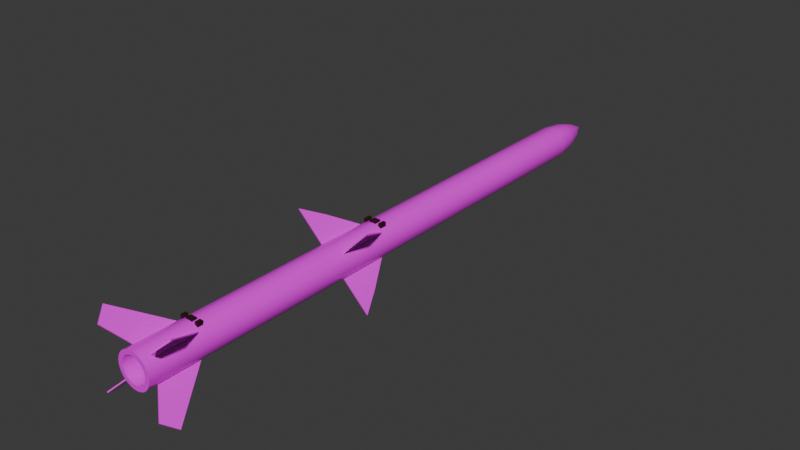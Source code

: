 # Source: PL12.blend  (saved by Blender 4.2.66; exported with 4.5.12 LTS)
import bpy
from mathutils import Matrix  # noqa: F401  (used for matrix-valued properties, if any)

bpy.ops.wm.read_factory_settings(use_empty=True)
scene = bpy.context.scene
scene.name = 'Scene'

# ---- collections
col_collection = bpy.data.collections.new('Collection'); scene.collection.children.link(col_collection)

# ---- images (referenced by path relative to the original .blend; pixels are not part of the script)
import os
ASSET_DIR = os.environ.get("B2B_ASSET_DIR", "")  # directory of the original .blend (textures are referenced by path, not embedded)
HERE = os.path.dirname(os.path.abspath(__file__))  # packed textures are extracted next to this script under _unpacked/

def load_image(name, relpath, width, height, colorspace="sRGB"):
    """Load a texture the original file referenced (path relative to the .blend, or extracted next to this script)."""
    p = next((c for c in (os.path.join(HERE, relpath), os.path.join(ASSET_DIR, relpath)) if relpath and os.path.exists(c)), "")
    if p:
        img = bpy.data.images.load(p, check_existing=True)
        img.name = name
    else:  # same state as the original file: an image datablock whose file is absent (Cycles renders it pink)
        img = bpy.data.images.new(name, width, height)
        img.source = "FILE"
        img.filepath = "//" + (relpath or name)
    img.colorspace_settings.name = colorspace
    return img
img_pl12_1_png_001 = load_image('PL12-1.png.001', 'PL12-1.png', 1024, 1024, 'sRGB')
img_pl12d_png = load_image('PL12d.png', 'PL12d.png', 1024, 1024, 'sRGB')

# ---- materials (node trees are filled in below, after node groups)
mat_body = bpy.data.materials.new('Body')
mat_body.alpha_threshold = 0.0
mat_body.use_transparent_shadow = False
mat_body.line_color = (0.0, 0.0, 0.0, 1.0)
mat_exhaust = bpy.data.materials.new('Exhaust')
mat_exhaust.use_transparent_shadow = False

# ---- node groups
ng_auto_smooth = bpy.data.node_groups.new('Auto Smooth', 'GeometryNodeTree')
_s = ng_auto_smooth.interface.new_socket(name='Geometry', in_out='OUTPUT', socket_type='NodeSocketGeometry')
_s = ng_auto_smooth.interface.new_socket(name='Geometry', in_out='INPUT', socket_type='NodeSocketGeometry')
_s = ng_auto_smooth.interface.new_socket(name='Angle', in_out='INPUT', socket_type='NodeSocketFloat')
_s.subtype = 'ANGLE'
_s.min_value = 0.0
_s.max_value = 3.142
ng_auto_smooth.is_modifier = True
_N = ng_auto_smooth.nodes; _L = ng_auto_smooth.links
n0 = _N.new('NodeGroupOutput'); n0.name = 'Group Output'; n0.location = (480, -100)
n1 = _N.new('NodeGroupInput'); n1.name = 'Group Input'; n1.location = (-420, -300)
n2 = _N.new('NodeGroupInput'); n2.name = 'Group Input.001'; n2.location = (-60, -100)
n3 = _N.new('GeometryNodeSetShadeSmooth'); n3.name = 'Set Shade Smooth'; n3.location = (120, -100)
n3.domain = 'EDGE'
n4 = _N.new('GeometryNodeSetShadeSmooth'); n4.name = 'Set Shade Smooth.001'; n4.location = (300, -100)
n5 = _N.new('GeometryNodeInputMeshEdgeAngle'); n5.name = 'Edge Angle'; n5.location = (-420, -220)
n6 = _N.new('GeometryNodeInputEdgeSmooth'); n6.name = 'Is Edge Smooth'; n6.location = (-60, -160)
n7 = _N.new('GeometryNodeInputShadeSmooth'); n7.name = 'Is Face Smooth'; n7.location = (-240, -340)
n8 = _N.new('FunctionNodeBooleanMath'); n8.name = 'Boolean Math'; n8.location = (-60, -220)
n9 = _N.new('FunctionNodeCompare'); n9.name = 'Compare'; n9.location = (-240, -180)
n9.operation = 'LESS_EQUAL'
_L.new(n5.outputs[0], n9.inputs[0])
_L.new(n4.outputs[0], n0.inputs[0])
_L.new(n1.outputs[1], n9.inputs[1])
_L.new(n9.outputs[0], n8.inputs[0])
_L.new(n7.outputs[0], n8.inputs[1])
_L.new(n2.outputs[0], n3.inputs[0])
_L.new(n6.outputs[0], n3.inputs[1])
_L.new(n3.outputs[0], n4.inputs[0])
_L.new(n8.outputs[0], n3.inputs[2])
n0.is_active_output = True

# ---- material node trees
mat_body.use_nodes = True; mat_body.node_tree.nodes.clear()
_N = mat_body.node_tree.nodes; _L = mat_body.node_tree.links
n0 = _N.new('ShaderNodeOutputMaterial'); n0.name = 'Material Output'; n0.location = (608, 185)
n1 = _N.new('ShaderNodeBsdfPrincipled'); n1.name = 'Principled BSDF'; n1.location = (10, 300)
n1.distribution = 'GGX'
n1.subsurface_method = 'BURLEY'
n1.inputs[2].default_value = 0.02703
n1.inputs[3].default_value = 1.45
n1.inputs[19].default_value = 0.25
n1.inputs[27].default_value = (0.0, 0.0, 0.0, 1.0)
n1.inputs[28].default_value = 1.0
n2 = _N.new('ShaderNodeTexImage'); n2.name = 'Image Texture'; n2.location = (-686, 211)
n2.image = img_pl12_1_png_001
n3 = _N.new('ShaderNodeDisplacement'); n3.name = 'Displacement'; n3.location = (276, -71)
n3.inputs[2].default_value = 1.0
n4 = _N.new('ShaderNodeTexImage'); n4.name = 'Image Texture.001'; n4.location = (-65, -102)
n4.image = img_pl12d_png
n5 = _N.new('ShaderNodeMix'); n5.name = 'Mix'; n5.location = (-259, 201)
n5.data_type = 'RGBA'
n5.blend_type = 'OVERLAY'
n5.inputs[7].default_value = (0.0, 0.0, 0.0, 1.0)
n6 = _N.new('ShaderNodeTexNoise'); n6.name = 'Noise Texture'; n6.location = (-539, -82)
n6.inputs[2].default_value = 157.8
_L.new(n1.outputs[0], n0.inputs[0])
_L.new(n4.outputs[0], n3.inputs[0])
_L.new(n3.outputs[0], n0.inputs[2])
_L.new(n2.outputs[0], n5.inputs[6])
_L.new(n5.outputs[2], n1.inputs[0])
_L.new(n6.outputs[0], n5.inputs[0])
n0.is_active_output = True
mat_exhaust.use_nodes = True; mat_exhaust.node_tree.nodes.clear()
_N = mat_exhaust.node_tree.nodes; _L = mat_exhaust.node_tree.links
n0 = _N.new('ShaderNodeBsdfPrincipled'); n0.name = 'Principled BSDF'; n0.location = (10, 300)
n0.distribution = 'GGX'
n0.subsurface_method = 'BURLEY'
n0.inputs[0].default_value = (0.02451, 0.0, 0.0004074, 1.0)
n0.inputs[2].default_value = 0.9128
n0.inputs[3].default_value = 1.45
n0.inputs[27].default_value = (0.0, 0.0, 0.0, 1.0)
n0.inputs[28].default_value = 1.0
n1 = _N.new('ShaderNodeOutputMaterial'); n1.name = 'Material Output'; n1.location = (300, 300)
_L.new(n0.outputs[0], n1.inputs[0])
n1.is_active_output = True

# ---- world
world_world = bpy.data.worlds.new('World'); scene.world = world_world
world_world.use_nodes = True; world_world.node_tree.nodes.clear()
_N = world_world.node_tree.nodes; _L = world_world.node_tree.links
n0 = _N.new('ShaderNodeOutputWorld'); n0.name = 'World Output'; n0.location = (300, 300)
n1 = _N.new('ShaderNodeBackground'); n1.name = 'Background'; n1.location = (10, 300)
n1.inputs[0].default_value = (0.05088, 0.05088, 0.05088, 1.0)
_L.new(n1.outputs[0], n0.inputs[0])
n0.is_active_output = True
world_world.color = (0.05088, 0.05088, 0.05088)
world_world.sun_shadow_jitter_overblur = 0.0

# ---- meshes
me_cylinder_003 = bpy.data.meshes.new('Cylinder.003')
me_cylinder_003.from_pydata([(-0.0028, 1.925, 0.0005571), (-0.002638, 1.925, 0.001093), (-0.002374, 1.925, 0.001586), (-0.002019, 1.925, 0.002019), (-0.001586, 1.925, 0.002374), (-0.001093, 1.925, 0.002638), (-0.000557, 1.925, 0.002801), (-0.1083, 1.553, 0.02155), (-0.102, 1.553, 0.04227), (-0.09184, 1.553, 0.06136), (-0.0781, 1.553, 0.0781), (-0.06136, 1.553, 0.09184), (-0.04227, 1.553, 0.102), (-0.02155, 1.553, 0.1083), (-0.0928, 1.686, 0.01846), (-0.08741, 1.686, 0.03621), (-0.07867, 1.686, 0.05256), (-0.0669, 1.686, 0.0669), (-0.05256, 1.686, 0.07867), (-0.03621, 1.686, 0.08741), (-0.01846, 1.686, 0.0928), (-0.06056, 1.805, 0.01205), (-0.05705, 1.805, 0.02363), (-0.05134, 1.805, 0.03431), (-0.04366, 1.805, 0.04366), (-0.03431, 1.805, 0.05134), (-0.02363, 1.805, 0.05705), (-0.01205, 1.805, 0.06056), (-0.1083, -1.582, 0.02155), (-0.102, -1.582, 0.04227), (-0.09184, -1.582, 0.06136), (-0.0781, -1.582, 0.0781), (-0.06136, -1.582, 0.09184), (-0.04227, -1.582, 0.102), (-0.02155, -1.582, 0.1083), (-0.1083, -0.2559, 0.02155), (-0.102, -0.2559, 0.04227), (-0.09184, -0.2559, 0.06136), (-0.0781, -0.2559, 0.0781), (-0.06136, -0.2559, 0.09184), (-0.04227, -0.2559, 0.102), (-0.02155, -0.2559, 0.1083), (-0.1083, -0.5933, 0.02155), (-0.102, -0.5933, 0.04227), (-0.09184, -0.5933, 0.06136), (-0.0781, -0.5933, 0.0781), (-0.06136, -0.5933, 0.09184), (-0.04227, -0.5933, 0.102), (-0.02155, -0.5933, 0.1083), (-0.01608, -1.923, 0.08083), (-0.03154, -1.923, 0.07614), (-0.04579, -1.923, 0.06852), (-0.05828, -1.923, 0.05828), (-0.06852, -1.923, 0.04579), (-0.07614, -1.923, 0.03154), (-0.08083, -1.923, 0.01608), (-0.1083, 0.2628, 0.02155), (-0.102, 0.2628, 0.04227), (-0.09184, 0.2628, 0.06136), (-0.0781, 0.2628, 0.0781), (-0.06136, 0.2628, 0.09184), (-0.04227, 0.2628, 0.102), (-0.02155, 0.2628, 0.1083), (-0.1083, 0.9598, 0.02155), (-0.102, 0.9598, 0.04227), (-0.09184, 0.9598, 0.06136), (-0.0781, 0.9598, 0.0781), (-0.06136, 0.9598, 0.09184), (-0.04227, 0.9598, 0.102), (-0.02155, 0.9598, 0.1083), (-0.02155, -1.864, 0.1083), (-0.04227, -1.864, 0.102), (-0.09184, -1.864, 0.06136), (-0.1083, -1.864, 0.02155), (-0.06136, -1.864, 0.09184), (-0.0781, -1.864, 0.0781), (-0.102, -1.864, 0.04227), (-0.07487, -1.855, 0.0796), (-0.07487, -1.592, 0.0796), (-0.0796, -1.592, 0.07487), (-0.07747, -1.592, 0.07747), (-0.0796, -0.5819, 0.07487), (-0.0796, -0.2673, 0.07487), (-0.07487, -0.5819, 0.0796), (-0.07487, -0.2673, 0.0796), (-0.07747, -0.2673, 0.07747), (-0.07747, -0.5819, 0.07747), (-0.0796, -1.855, 0.07487), (-0.07747, -1.855, 0.07747), (-0.187, -1.955, 0.1924), (-0.2406, -1.878, 0.2462), (-0.2453, -1.878, 0.2415), (-0.2432, -1.878, 0.2441), (-0.2453, -0.5819, 0.2406), (-0.1776, -0.4432, 0.1726), (-0.2406, -0.5819, 0.2453), (-0.1729, -0.4432, 0.1774), (-0.1755, -0.4432, 0.1752), (-0.2432, -0.5819, 0.2432), (-0.1918, -1.955, 0.1876), (-0.1896, -1.955, 0.1902), (-0.002855, 1.925, 2.156e-10), (-0.0028, 1.925, -0.0005571), (-0.002638, 1.925, -0.001093), (-0.002374, 1.925, -0.001586), (-0.002019, 1.925, -0.002019), (-0.001586, 1.925, -0.002374), (-0.001093, 1.925, -0.002638), (-0.000557, 1.925, -0.002801), (-0.1105, 1.553, 8.339e-09), (-0.1083, 1.553, -0.02155), (-0.102, 1.553, -0.04227), (-0.09184, 1.553, -0.06136), (-0.0781, 1.553, -0.0781), (-0.06136, 1.553, -0.09184), (-0.04227, 1.553, -0.102), (-0.02155, 1.553, -0.1083), (-0.0928, 1.686, -0.01846), (-0.08741, 1.686, -0.03621), (-0.07867, 1.686, -0.05256), (-0.0669, 1.686, -0.0669), (-0.05256, 1.686, -0.07867), (-0.03621, 1.686, -0.08741), (-0.01846, 1.686, -0.0928), (-0.09461, 1.686, 7.143e-09), (-0.06056, 1.805, -0.01205), (-0.05705, 1.805, -0.02363), (-0.05134, 1.805, -0.03431), (-0.04366, 1.805, -0.04366), (-0.03431, 1.805, -0.05134), (-0.02363, 1.805, -0.05705), (-0.01205, 1.805, -0.06056), (-0.06175, 1.805, 4.662e-09), (-0.1105, -1.582, 8.339e-09), (-0.1083, -1.582, -0.02155), (-0.102, -1.582, -0.04227), (-0.09184, -1.582, -0.06136), (-0.0781, -1.582, -0.0781), (-0.06136, -1.582, -0.09184), (-0.04227, -1.582, -0.102), (-0.02155, -1.582, -0.1083), (-0.1083, -0.2559, -0.02155), (-0.102, -0.2559, -0.04227), (-0.09184, -0.2559, -0.06136), (-0.0781, -0.2559, -0.0781), (-0.06136, -0.2559, -0.09184), (-0.04227, -0.2559, -0.102), (-0.02155, -0.2559, -0.1083), (-0.1105, -0.2559, 8.339e-09), (-0.1105, -0.5933, 8.339e-09), (-0.1083, -0.5933, -0.02155), (-0.102, -0.5933, -0.04227), (-0.09184, -0.5933, -0.06136), (-0.0781, -0.5933, -0.0781), (-0.06136, -0.5933, -0.09184), (-0.04227, -0.5933, -0.102), (-0.02155, -0.5933, -0.1083), (-0.01608, -1.923, -0.08083), (-0.03154, -1.923, -0.07614), (-0.04579, -1.923, -0.06852), (-0.05828, -1.923, -0.05828), (-0.06852, -1.923, -0.04579), (-0.07614, -1.923, -0.03154), (-0.08083, -1.923, -0.01608), (-0.08241, -1.923, 6.222e-09), (-0.1083, 0.2628, -0.02155), (-0.102, 0.2628, -0.04227), (-0.09184, 0.2628, -0.06136), (-0.0781, 0.2628, -0.0781), (-0.06136, 0.2628, -0.09184), (-0.04227, 0.2628, -0.102), (-0.02155, 0.2628, -0.1083), (-0.1105, 0.2628, 8.339e-09), (-0.1083, 0.9598, -0.02155), (-0.102, 0.9598, -0.04227), (-0.09184, 0.9598, -0.06136), (-0.0781, 0.9598, -0.0781), (-0.06136, 0.9598, -0.09184), (-0.04227, 0.9598, -0.102), (-0.02155, 0.9598, -0.1083), (-0.1105, 0.9598, 8.339e-09), (-0.1105, -1.864, 8.339e-09), (-0.02155, -1.864, -0.1083), (-0.04227, -1.864, -0.102), (-0.09184, -1.864, -0.06136), (-0.1083, -1.864, -0.02155), (-0.06136, -1.864, -0.09184), (-0.0781, -1.864, -0.0781), (-0.102, -1.864, -0.04227), (-0.07487, -1.855, -0.0796), (-0.07487, -1.592, -0.0796), (-0.0796, -1.592, -0.07487), (-0.07747, -1.592, -0.07747), (-0.0796, -0.5819, -0.07487), (-0.0796, -0.2673, -0.07487), (-0.07487, -0.5819, -0.0796), (-0.07487, -0.2673, -0.0796), (-0.07747, -0.2673, -0.07747), (-0.07747, -0.5819, -0.07747), (-0.0796, -1.855, -0.07487), (-0.07747, -1.855, -0.07747), (-0.187, -1.955, -0.1924), (-0.2406, -1.878, -0.2462), (-0.2453, -1.878, -0.2415), (-0.2432, -1.878, -0.2441), (-0.2453, -0.5819, -0.2406), (-0.1776, -0.4432, -0.1726), (-0.2406, -0.5819, -0.2453), (-0.1729, -0.4432, -0.1774), (-0.1755, -0.4432, -0.1752), (-0.2432, -0.5819, -0.2432), (-0.1918, -1.955, -0.1876), (-0.1896, -1.955, -0.1902), (0.002801, 1.925, 0.0005571), (0.002638, 1.925, 0.001093), (0.002374, 1.925, 0.001586), (0.002019, 1.925, 0.002019), (0.001587, 1.925, 0.002374), (0.001093, 1.925, 0.002638), (0.0005572, 1.925, 0.002801), (1.176e-07, 1.925, 0.002855), (0.1083, 1.553, 0.02155), (0.102, 1.553, 0.04227), (0.09184, 1.553, 0.06136), (0.0781, 1.553, 0.0781), (0.06136, 1.553, 0.09184), (0.04227, 1.553, 0.102), (0.02155, 1.553, 0.1083), (1.256e-07, 1.553, 0.1105), (0.0928, 1.686, 0.01846), (0.08741, 1.686, 0.03621), (0.07867, 1.686, 0.05256), (0.0669, 1.686, 0.0669), (0.05256, 1.686, 0.07867), (0.03621, 1.686, 0.08741), (0.01846, 1.686, 0.0928), (1.344e-07, 1.686, 0.09461), (0.06056, 1.805, 0.01205), (0.05705, 1.805, 0.02363), (0.05134, 1.805, 0.03431), (0.04366, 1.805, 0.04366), (0.03431, 1.805, 0.05134), (0.02363, 1.805, 0.05705), (0.01205, 1.805, 0.06056), (1.41e-07, 1.805, 0.06175), (0.1083, -1.582, 0.02155), (0.102, -1.582, 0.04227), (0.09184, -1.582, 0.06136), (0.0781, -1.582, 0.0781), (0.06136, -1.582, 0.09184), (0.04227, -1.582, 0.102), (0.02155, -1.582, 0.1083), (-1.111e-07, -1.582, 0.1105), (0.1083, -0.2559, 0.02155), (0.102, -0.2559, 0.04227), (0.09184, -0.2559, 0.06136), (0.0781, -0.2559, 0.0781), (0.06136, -0.2559, 0.09184), (0.04227, -0.2559, 0.102), (0.02155, -0.2559, 0.1083), (-1.098e-08, -0.2559, 0.1105), (0.1083, -0.5933, 0.02155), (0.102, -0.5933, 0.04227), (0.09184, -0.5933, 0.06136), (0.0781, -0.5933, 0.0781), (0.06136, -0.5933, 0.09184), (0.04227, -0.5933, 0.102), (0.02155, -0.5933, 0.1083), (-3.645e-08, -0.5933, 0.1105), (-1.39e-07, -1.923, 0.08241), (0.01608, -1.923, 0.08083), (0.03154, -1.923, 0.07614), (0.04579, -1.923, 0.06852), (0.05828, -1.923, 0.05828), (0.06852, -1.923, 0.04579), (0.07614, -1.923, 0.03154), (0.08083, -1.923, 0.01608), (0.1083, 0.2628, 0.02155), (0.102, 0.2628, 0.04227), (0.09184, 0.2628, 0.06136), (0.0781, 0.2628, 0.0781), (0.06136, 0.2628, 0.09184), (0.04227, 0.2628, 0.102), (0.02155, 0.2628, 0.1083), (2.818e-08, 0.2628, 0.1105), (0.1083, 0.9598, 0.02155), (0.102, 0.9598, 0.04227), (0.09184, 0.9598, 0.06136), (0.0781, 0.9598, 0.0781), (0.06136, 0.9598, 0.09184), (0.04227, 0.9598, 0.102), (0.02155, 0.9598, 0.1083), (8.08e-08, 0.9598, 0.1105), (0.02155, -1.864, 0.1083), (0.04227, -1.864, 0.102), (0.09184, -1.864, 0.06136), (0.1083, -1.864, 0.02155), (0.06136, -1.864, 0.09184), (0.0781, -1.864, 0.0781), (-1.324e-07, -1.864, 0.1105), (0.102, -1.864, 0.04227), (0.07487, -1.855, 0.0796), (0.07487, -1.592, 0.0796), (0.0796, -1.592, 0.07487), (0.07747, -1.592, 0.07747), (0.0796, -0.5819, 0.07487), (0.0796, -0.2673, 0.07487), (0.07487, -0.5819, 0.0796), (0.07487, -0.2673, 0.0796), (0.07747, -0.2673, 0.07747), (0.07747, -0.5819, 0.07747), (0.0796, -1.855, 0.07487), (0.07747, -1.855, 0.07747), (0.187, -1.955, 0.1924), (0.2406, -1.878, 0.2462), (0.2453, -1.878, 0.2415), (0.2432, -1.878, 0.2441), (0.2453, -0.5819, 0.2406), (0.1776, -0.4432, 0.1726), (0.2406, -0.5819, 0.2453), (0.1729, -0.4432, 0.1774), (0.1755, -0.4432, 0.1752), (0.2432, -0.5819, 0.2432), (0.1918, -1.955, 0.1876), (0.1896, -1.955, 0.1902), (0.002856, 1.925, -2.156e-10), (0.002801, 1.925, -0.0005571), (0.002638, 1.925, -0.001093), (0.002374, 1.925, -0.001586), (0.002019, 1.925, -0.002019), (0.001587, 1.925, -0.002374), (0.001093, 1.925, -0.002638), (0.0005572, 1.925, -0.002801), (1.171e-07, 1.925, -0.002855), (0.1105, 1.553, -8.339e-09), (0.1083, 1.553, -0.02155), (0.102, 1.553, -0.04227), (0.09184, 1.553, -0.06136), (0.0781, 1.553, -0.0781), (0.06136, 1.553, -0.09184), (0.04227, 1.553, -0.102), (0.02155, 1.553, -0.1083), (1.089e-07, 1.553, -0.1105), (0.0928, 1.686, -0.01846), (0.08741, 1.686, -0.03621), (0.07867, 1.686, -0.05256), (0.0669, 1.686, -0.0669), (0.05256, 1.686, -0.07867), (0.03621, 1.686, -0.08741), (0.01846, 1.686, -0.0928), (1.201e-07, 1.686, -0.09461), (0.09461, 1.686, -7.143e-09), (0.06056, 1.805, -0.01205), (0.05705, 1.805, -0.02363), (0.05134, 1.805, -0.03431), (0.04366, 1.805, -0.04366), (0.03431, 1.805, -0.05134), (0.02363, 1.805, -0.05705), (0.01205, 1.805, -0.06056), (1.316e-07, 1.805, -0.06175), (0.06175, 1.805, -4.662e-09), (0.1105, -1.582, -8.339e-09), (0.1083, -1.582, -0.02155), (0.102, -1.582, -0.04227), (0.09184, -1.582, -0.06136), (0.0781, -1.582, -0.0781), (0.06136, -1.582, -0.09184), (0.04227, -1.582, -0.102), (0.02155, -1.582, -0.1083), (-1.278e-07, -1.582, -0.1105), (0.1083, -0.2559, -0.02155), (0.102, -0.2559, -0.04227), (0.09184, -0.2559, -0.06136), (0.0781, -0.2559, -0.0781), (0.06136, -0.2559, -0.09184), (0.04227, -0.2559, -0.102), (0.02155, -0.2559, -0.1083), (-2.766e-08, -0.2559, -0.1105), (0.1105, -0.2559, -8.339e-09), (0.1105, -0.5933, -8.339e-09), (0.1083, -0.5933, -0.02155), (0.102, -0.5933, -0.04227), (0.09184, -0.5933, -0.06136), (0.0781, -0.5933, -0.0781), (0.06136, -0.5933, -0.09184), (0.04227, -0.5933, -0.102), (0.02155, -0.5933, -0.1083), (-5.313e-08, -0.5933, -0.1105), (-1.514e-07, -1.923, -0.08241), (0.01608, -1.923, -0.08083), (0.03154, -1.923, -0.07614), (0.04579, -1.923, -0.06852), (0.05828, -1.923, -0.05828), (0.06852, -1.923, -0.04579), (0.07614, -1.923, -0.03154), (0.08083, -1.923, -0.01608), (0.08241, -1.923, -6.222e-09), (0.1083, 0.2628, -0.02155), (0.102, 0.2628, -0.04227), (0.09184, 0.2628, -0.06136), (0.0781, 0.2628, -0.0781), (0.06136, 0.2628, -0.09184), (0.04227, 0.2628, -0.102), (0.02155, 0.2628, -0.1083), (1.15e-08, 0.2628, -0.1105), (0.1105, 0.2628, -8.339e-09), (0.1083, 0.9598, -0.02155), (0.102, 0.9598, -0.04227), (0.09184, 0.9598, -0.06136), (0.0781, 0.9598, -0.0781), (0.06136, 0.9598, -0.09184), (0.04227, 0.9598, -0.102), (0.02155, 0.9598, -0.1083), (6.412e-08, 0.9598, -0.1105), (0.1105, 0.9598, -8.339e-09), (0.1105, -1.864, -8.339e-09), (0.02155, -1.864, -0.1083), (0.04227, -1.864, -0.102), (0.09184, -1.864, -0.06136), (0.1083, -1.864, -0.02155), (0.06136, -1.864, -0.09184), (0.0781, -1.864, -0.0781), (-1.491e-07, -1.864, -0.1105), (0.102, -1.864, -0.04227), (0.07487, -1.855, -0.0796), (0.07487, -1.592, -0.0796), (0.0796, -1.592, -0.07487), (0.07747, -1.592, -0.07747), (0.0796, -0.5819, -0.07487), (0.0796, -0.2673, -0.07487), (0.07487, -0.5819, -0.0796), (0.07487, -0.2673, -0.0796), (0.07747, -0.2673, -0.07747), (0.07747, -0.5819, -0.07747), (0.0796, -1.855, -0.07487), (0.07747, -1.855, -0.07747), (0.187, -1.955, -0.1924), (0.2406, -1.878, -0.2462), (0.2453, -1.878, -0.2415), (0.2432, -1.878, -0.2441), (0.2453, -0.5819, -0.2406), (0.1776, -0.4432, -0.1726), (0.2406, -0.5819, -0.2453), (0.1729, -0.4432, -0.1774), (0.1755, -0.4432, -0.1752), (0.2432, -0.5819, -0.2432), (0.1918, -1.955, -0.1876), (0.1896, -1.955, -0.1902), (-0.0781, -1.923, 0.0781), (-0.06136, -1.923, 0.09184), (-0.1105, -1.923, 8.339e-09), (-0.1083, -1.923, 0.02155), (-0.102, -1.923, 0.04227), (-0.09184, -1.923, 0.06136), (-0.04227, -1.923, 0.102), (-0.02155, -1.923, 0.1083), (-1.368e-07, -1.923, 0.1105), (-0.0781, -1.923, -0.0781), (-0.06136, -1.923, -0.09184), (-0.1083, -1.923, -0.02155), (-0.102, -1.923, -0.04227), (-0.09184, -1.923, -0.06136), (-0.04227, -1.923, -0.102), (-0.02155, -1.923, -0.1083), (-1.535e-07, -1.923, -0.1105), (0.0781, -1.923, 0.0781), (0.06136, -1.923, 0.09184), (0.1105, -1.923, -8.339e-09), (0.1083, -1.923, 0.02155), (0.102, -1.923, 0.04227), (0.09184, -1.923, 0.06136), (0.04227, -1.923, 0.102), (0.02155, -1.923, 0.1083), (0.0781, -1.923, -0.0781), (0.06136, -1.923, -0.09184), (0.1083, -1.923, -0.02155), (0.102, -1.923, -0.04227), (0.09184, -1.923, -0.06136), (0.04227, -1.923, -0.102), (0.02155, -1.923, -0.1083), (-0.05828, -1.783, 0.05828), (-0.04579, -1.783, 0.06852), (-0.08241, -1.783, 2.027e-09), (-0.08083, -1.783, 0.01608), (-0.07614, -1.783, 0.03154), (-0.06852, -1.783, 0.04579), (-0.03154, -1.783, 0.07614), (-0.01608, -1.783, 0.08083), (-1.284e-07, -1.783, 0.08241), (-0.05828, -1.783, -0.05828), (-0.04579, -1.783, -0.06852), (-0.08083, -1.783, -0.01608), (-0.07614, -1.783, -0.03154), (-0.06852, -1.783, -0.04579), (-0.03154, -1.783, -0.07614), (-0.01608, -1.783, -0.08083), (-1.409e-07, -1.783, -0.08241), (0.05828, -1.783, 0.05828), (0.04579, -1.783, 0.06852), (0.08241, -1.783, -1.042e-08), (0.08083, -1.783, 0.01608), (0.07614, -1.783, 0.03154), (0.06852, -1.783, 0.04579), (0.03154, -1.783, 0.07614), (0.01608, -1.783, 0.08083), (0.05828, -1.783, -0.05828), (0.04579, -1.783, -0.06852), (0.08083, -1.783, -0.01608), (0.07614, -1.783, -0.03154), (0.06852, -1.783, -0.04579), (0.03154, -1.783, -0.07614), (0.01608, -1.783, -0.08083), (-0.1105, -0.212, 8.339e-09), (-0.1083, -0.212, 0.02155), (-0.102, -0.212, 0.04227), (-0.09184, -0.212, 0.06136), (-0.0781, -0.212, 0.0781), (-0.06136, -0.212, 0.09184), (-0.04227, -0.212, 0.102), (-0.02155, -0.212, 0.1083), (-7.663e-09, -0.212, 0.1105), (-0.1083, -0.212, -0.02155), (-0.102, -0.212, -0.04227), (-0.09184, -0.212, -0.06136), (-0.0781, -0.212, -0.0781), (-0.06136, -0.212, -0.09184), (-0.04227, -0.212, -0.102), (-0.02155, -0.212, -0.1083), (-2.434e-08, -0.212, -0.1105), (0.1105, -0.212, -8.339e-09), (0.1083, -0.212, 0.02155), (0.102, -0.212, 0.04227), (0.09184, -0.212, 0.06136), (0.0781, -0.212, 0.0781), (0.06136, -0.212, 0.09184), (0.04227, -0.212, 0.102), (0.02155, -0.212, 0.1083), (0.1083, -0.212, -0.02155), (0.102, -0.212, -0.04227), (0.09184, -0.212, -0.06136), (0.0781, -0.212, -0.0781), (0.06136, -0.212, -0.09184), (0.04227, -0.212, -0.102), (0.02155, -0.212, -0.1083), (-0.1105, -1.549, 8.339e-09), (-0.1083, -1.549, 0.02155), (-0.102, -1.549, 0.04227), (-0.09184, -1.549, 0.06136), (-0.0781, -1.549, 0.0781), (-0.06136, -1.549, 0.09184), (-0.04227, -1.549, 0.102), (-0.02155, -1.549, 0.1083), (-1.086e-07, -1.549, 0.1105), (-0.1083, -1.549, -0.02155), (-0.102, -1.549, -0.04227), (-0.09184, -1.549, -0.06136), (-0.0781, -1.549, -0.0781), (-0.06136, -1.549, -0.09184), (-0.04227, -1.549, -0.102), (-0.02155, -1.549, -0.1083), (-1.253e-07, -1.549, -0.1105), (0.1105, -1.549, -8.339e-09), (0.1083, -1.549, 0.02155), (0.102, -1.549, 0.04227), (0.09184, -1.549, 0.06136), (0.0781, -1.549, 0.0781), (0.06136, -1.549, 0.09184), (0.04227, -1.549, 0.102), (0.02155, -1.549, 0.1083), (0.1083, -1.549, -0.02155), (0.102, -1.549, -0.04227), (0.09184, -1.549, -0.06136), (0.0781, -1.549, -0.0781), (0.06136, -1.549, -0.09184), (0.04227, -1.549, -0.102), (0.02155, -1.549, -0.1083), (-0.02155, -1.582, 0.1182), (-1.111e-07, -1.582, 0.1182), (-0.06136, -1.582, 0.1182), (-0.04227, -1.582, 0.1182), (-0.06136, -0.2559, 0.1182), (-0.04227, -0.2559, 0.1182), (-0.02155, -0.2559, 0.1182), (-1.098e-08, -0.2559, 0.1182), (0.02155, -1.582, 0.1182), (0.06136, -1.582, 0.1182), (0.04227, -1.582, 0.1182), (0.06136, -0.2559, 0.1182), (0.04227, -0.2559, 0.1182), (0.02155, -0.2559, 0.1182), (-0.06136, -0.212, 0.1182), (-0.04227, -0.212, 0.1182), (-0.02155, -0.212, 0.1182), (-7.663e-09, -0.212, 0.1182), (0.06136, -0.212, 0.1182), (0.04227, -0.212, 0.1182), (0.02155, -0.212, 0.1182), (-0.06136, -1.549, 0.1182), (-0.04227, -1.549, 0.1182), (-0.02155, -1.549, 0.1182), (-1.086e-07, -1.549, 0.1182), (0.06136, -1.549, 0.1182), (0.04227, -1.549, 0.1182), (0.02155, -1.549, 0.1182)], [], [(73, 181, 450, 451), (75, 72, 453, 448), (74, 75, 448, 449), (20, 13, 228, 236), (19, 12, 13, 20), (18, 11, 12, 19), (71, 74, 449, 454), (16, 9, 10, 17), (15, 8, 9, 16), (14, 7, 8, 15), (124, 109, 7, 14), (132, 124, 14, 21), (21, 14, 15, 22), (22, 15, 16, 23), (23, 16, 17, 24), (17, 10, 11, 18), (25, 18, 19, 26), (26, 19, 20, 27), (27, 20, 236, 244), (6, 27, 244, 220), (5, 26, 27, 6), (4, 25, 26, 5), (24, 17, 18, 25), (2, 23, 24, 3), (1, 22, 23, 2), (0, 21, 22, 1), (101, 132, 21, 0), (258, 257, 587, 588), (550, 33, 34, 551), (568, 552, 600, 603), (3, 24, 25, 4), (547, 30, 31, 548), (546, 29, 30, 547), (545, 28, 29, 546), (544, 133, 28, 545), (512, 148, 35, 513), (513, 35, 36, 514), (514, 36, 37, 515), (515, 37, 38, 516), (59, 60, 67, 66), (34, 252, 577, 576), (518, 40, 41, 519), (520, 519, 592, 593), (148, 149, 42, 35), (35, 42, 43, 36), (36, 43, 44, 37), (39, 46, 47, 40), (40, 47, 48, 41), (41, 48, 268, 260), (76, 73, 451, 452), (70, 71, 454, 455), (72, 76, 452, 453), (10, 66, 67, 11), (72, 75, 88, 87), (299, 70, 455, 456), (516, 38, 39, 517), (69, 62, 284, 292), (68, 61, 62, 69), (67, 60, 61, 68), (65, 58, 59, 66), (64, 57, 58, 65), (63, 56, 57, 64), (180, 172, 56, 63), (109, 180, 63, 7), (7, 63, 64, 8), (8, 64, 65, 9), (9, 65, 66, 10), (548, 31, 32, 549), (11, 67, 68, 12), (12, 68, 69, 13), (13, 69, 292, 228), (45, 46, 83, 86), (252, 34, 70, 299), (30, 29, 76, 72), (34, 33, 71, 70), (29, 28, 73, 76), (33, 32, 74, 71), (37, 44, 81, 82), (75, 74, 77, 88), (28, 133, 181, 73), (81, 86, 98, 93), (84, 85, 97, 96), (80, 79, 91, 92), (85, 82, 94, 97), (31, 30, 79, 80), (46, 39, 84, 83), (44, 45, 86, 81), (74, 32, 78, 77), (32, 31, 80, 78), (38, 37, 82, 85), (30, 72, 87, 79), (39, 38, 85, 84), (93, 98, 97, 94), (98, 95, 96, 97), (90, 92, 100, 89), (92, 91, 99, 100), (88, 77, 89, 100), (82, 81, 93, 94), (86, 83, 95, 98), (87, 88, 100, 99), (83, 84, 96, 95), (79, 87, 99, 91), (77, 78, 90, 89), (78, 80, 92, 90), (185, 459, 450, 181), (187, 457, 461, 184), (186, 458, 457, 187), (123, 350, 342, 116), (122, 123, 116, 115), (121, 122, 115, 114), (183, 462, 458, 186), (119, 120, 113, 112), (118, 119, 112, 111), (117, 118, 111, 110), (124, 117, 110, 109), (132, 125, 117, 124), (125, 126, 118, 117), (126, 127, 119, 118), (127, 128, 120, 119), (120, 121, 114, 113), (129, 130, 122, 121), (130, 131, 123, 122), (131, 359, 350, 123), (108, 333, 359, 131), (107, 108, 131, 130), (106, 107, 130, 129), (128, 129, 121, 120), (104, 105, 128, 127), (103, 104, 127, 126), (102, 103, 126, 125), (101, 102, 125, 132), (559, 560, 369, 140), (558, 559, 140, 139), (557, 558, 139, 138), (105, 106, 129, 128), (555, 556, 137, 136), (554, 555, 136, 135), (553, 554, 135, 134), (544, 553, 134, 133), (512, 521, 141, 148), (521, 522, 142, 141), (522, 523, 143, 142), (523, 524, 144, 143), (168, 176, 177, 169), (525, 526, 146, 145), (526, 527, 147, 146), (527, 528, 377, 147), (148, 141, 150, 149), (141, 142, 151, 150), (142, 143, 152, 151), (145, 146, 155, 154), (146, 147, 156, 155), (147, 377, 387, 156), (188, 460, 459, 185), (182, 463, 462, 183), (184, 461, 460, 188), (113, 114, 177, 176), (184, 199, 200, 187), (422, 464, 463, 182), (524, 525, 145, 144), (179, 413, 404, 171), (178, 179, 171, 170), (177, 178, 170, 169), (175, 176, 168, 167), (174, 175, 167, 166), (173, 174, 166, 165), (180, 173, 165, 172), (109, 110, 173, 180), (110, 111, 174, 173), (111, 112, 175, 174), (112, 113, 176, 175), (556, 557, 138, 137), (114, 115, 178, 177), (115, 116, 179, 178), (116, 342, 413, 179), (153, 198, 195, 154), (369, 422, 182, 140), (136, 184, 188, 135), (140, 182, 183, 139), (135, 188, 185, 134), (139, 183, 186, 138), (143, 194, 193, 152), (187, 200, 189, 186), (134, 185, 181, 133), (193, 205, 210, 198), (196, 208, 209, 197), (192, 204, 203, 191), (197, 209, 206, 194), (137, 192, 191, 136), (154, 195, 196, 145), (152, 193, 198, 153), (186, 189, 190, 138), (138, 190, 192, 137), (144, 197, 194, 143), (136, 191, 199, 184), (145, 196, 197, 144), (205, 206, 209, 210), (210, 209, 208, 207), (202, 201, 212, 204), (204, 212, 211, 203), (200, 212, 201, 189), (194, 206, 205, 193), (198, 210, 207, 195), (199, 211, 212, 200), (195, 207, 208, 196), (191, 203, 211, 199), (189, 201, 202, 190), (190, 202, 204, 192), (296, 468, 467, 415), (298, 465, 470, 295), (297, 466, 465, 298), (235, 236, 228, 227), (234, 235, 227, 226), (233, 234, 226, 225), (294, 471, 466, 297), (231, 232, 224, 223), (230, 231, 223, 222), (229, 230, 222, 221), (351, 229, 221, 334), (360, 237, 229, 351), (237, 238, 230, 229), (238, 239, 231, 230), (239, 240, 232, 231), (232, 233, 225, 224), (241, 242, 234, 233), (242, 243, 235, 234), (243, 244, 236, 235), (219, 220, 244, 243), (218, 219, 243, 242), (217, 218, 242, 241), (240, 241, 233, 232), (215, 216, 240, 239), (214, 215, 239, 238), (213, 214, 238, 237), (325, 213, 237, 360), (33, 550, 598, 579), (567, 568, 251, 250), (534, 535, 595, 594), (216, 217, 241, 240), (564, 565, 248, 247), (563, 564, 247, 246), (562, 563, 246, 245), (561, 562, 245, 361), (529, 530, 253, 378), (530, 531, 254, 253), (531, 532, 255, 254), (532, 533, 256, 255), (280, 288, 289, 281), (549, 32, 578, 597), (535, 536, 259, 258), (566, 567, 602, 601), (378, 253, 261, 379), (253, 254, 262, 261), (254, 255, 263, 262), (257, 258, 266, 265), (258, 259, 267, 266), (259, 260, 268, 267), (300, 469, 468, 296), (293, 472, 471, 294), (295, 470, 469, 300), (224, 225, 289, 288), (295, 311, 312, 298), (299, 456, 472, 293), (533, 534, 257, 256), (291, 292, 284, 283), (290, 291, 283, 282), (289, 290, 282, 281), (287, 288, 280, 279), (286, 287, 279, 278), (285, 286, 278, 277), (414, 285, 277, 405), (334, 221, 285, 414), (221, 222, 286, 285), (222, 223, 287, 286), (223, 224, 288, 287), (565, 566, 249, 248), (225, 226, 290, 289), (226, 227, 291, 290), (227, 228, 292, 291), (264, 310, 307, 265), (252, 299, 293, 251), (247, 295, 300, 246), (251, 293, 294, 250), (246, 300, 296, 245), (250, 294, 297, 249), (255, 306, 305, 263), (298, 312, 301, 297), (245, 296, 415, 361), (305, 317, 322, 310), (308, 320, 321, 309), (304, 316, 315, 303), (309, 321, 318, 306), (248, 304, 303, 247), (265, 307, 308, 257), (263, 305, 310, 264), (297, 301, 302, 249), (249, 302, 304, 248), (256, 309, 306, 255), (247, 303, 311, 295), (257, 308, 309, 256), (317, 318, 321, 322), (322, 321, 320, 319), (314, 313, 324, 316), (316, 324, 323, 315), (312, 324, 313, 301), (306, 318, 317, 305), (310, 322, 319, 307), (311, 323, 324, 312), (307, 319, 320, 308), (303, 315, 323, 311), (301, 313, 314, 302), (302, 314, 316, 304), (419, 415, 467, 475), (421, 418, 477, 473), (420, 421, 473, 474), (349, 341, 342, 350), (348, 340, 341, 349), (347, 339, 340, 348), (417, 420, 474, 478), (345, 337, 338, 346), (344, 336, 337, 345), (343, 335, 336, 344), (351, 334, 335, 343), (360, 351, 343, 352), (352, 343, 344, 353), (353, 344, 345, 354), (354, 345, 346, 355), (346, 338, 339, 347), (356, 347, 348, 357), (357, 348, 349, 358), (358, 349, 350, 359), (332, 358, 359, 333), (331, 357, 358, 332), (330, 356, 357, 331), (355, 346, 347, 356), (328, 354, 355, 329), (327, 353, 354, 328), (326, 352, 353, 327), (325, 360, 352, 326), (575, 368, 369, 560), (574, 367, 368, 575), (573, 366, 367, 574), (329, 355, 356, 330), (571, 364, 365, 572), (570, 363, 364, 571), (569, 362, 363, 570), (561, 361, 362, 569), (529, 378, 370, 537), (537, 370, 371, 538), (538, 371, 372, 539), (539, 372, 373, 540), (400, 401, 410, 409), (541, 374, 375, 542), (542, 375, 376, 543), (543, 376, 377, 528), (378, 379, 380, 370), (370, 380, 381, 371), (371, 381, 382, 372), (374, 384, 385, 375), (375, 385, 386, 376), (376, 386, 387, 377), (423, 419, 475, 476), (416, 417, 478, 479), (418, 423, 476, 477), (338, 409, 410, 339), (418, 421, 435, 434), (422, 416, 479, 464), (540, 373, 374, 541), (412, 403, 404, 413), (411, 402, 403, 412), (410, 401, 402, 411), (408, 399, 400, 409), (407, 398, 399, 408), (406, 397, 398, 407), (414, 405, 397, 406), (334, 414, 406, 335), (335, 406, 407, 336), (336, 407, 408, 337), (337, 408, 409, 338), (572, 365, 366, 573), (339, 410, 411, 340), (340, 411, 412, 341), (341, 412, 413, 342), (383, 384, 430, 433), (369, 368, 416, 422), (364, 363, 423, 418), (368, 367, 417, 416), (363, 362, 419, 423), (367, 366, 420, 417), (372, 382, 428, 429), (421, 420, 424, 435), (362, 361, 415, 419), (428, 433, 445, 440), (431, 432, 444, 443), (427, 426, 438, 439), (432, 429, 441, 444), (365, 364, 426, 427), (384, 374, 431, 430), (382, 383, 433, 428), (420, 366, 425, 424), (366, 365, 427, 425), (373, 372, 429, 432), (364, 418, 434, 426), (374, 373, 432, 431), (440, 445, 444, 441), (445, 442, 443, 444), (437, 439, 447, 436), (439, 438, 446, 447), (435, 424, 436, 447), (429, 428, 440, 441), (433, 430, 442, 445), (434, 435, 447, 446), (430, 431, 443, 442), (426, 434, 446, 438), (424, 425, 437, 436), (425, 427, 439, 437), (55, 164, 482, 483), (52, 51, 449, 448), (164, 55, 451, 450), (55, 54, 452, 451), (54, 53, 453, 452), (51, 50, 454, 449), (50, 49, 455, 454), (49, 269, 456, 455), (53, 52, 448, 453), (159, 160, 457, 458), (163, 164, 450, 459), (162, 163, 459, 460), (161, 162, 460, 461), (158, 159, 458, 462), (157, 158, 462, 463), (388, 157, 463, 464), (160, 161, 461, 457), (272, 273, 465, 466), (276, 396, 467, 468), (275, 276, 468, 469), (274, 275, 469, 470), (271, 272, 466, 471), (270, 271, 471, 472), (269, 270, 472, 456), (273, 274, 470, 465), (392, 391, 474, 473), (396, 395, 475, 467), (395, 394, 476, 475), (394, 393, 477, 476), (391, 390, 478, 474), (390, 389, 479, 478), (389, 388, 464, 479), (393, 392, 473, 477), (480, 485, 484, 483, 482, 491, 492, 493, 489, 490, 494, 495, 496, 511, 510, 506, 505, 509, 508, 507, 499, 500, 501, 502, 497, 498, 503, 504, 488, 487, 486, 481), (390, 391, 506, 510), (161, 160, 489, 493), (54, 55, 483, 484), (389, 390, 510, 511), (273, 272, 498, 497), (53, 54, 484, 485), (388, 389, 511, 496), (396, 276, 500, 499), (50, 51, 481, 486), (392, 393, 509, 505), (276, 275, 501, 500), (49, 50, 486, 487), (275, 274, 502, 501), (269, 49, 487, 488), (272, 271, 503, 498), (52, 53, 485, 480), (271, 270, 504, 503), (160, 159, 490, 489), (270, 269, 488, 504), (164, 163, 491, 482), (274, 273, 497, 502), (163, 162, 492, 491), (391, 392, 505, 506), (162, 161, 493, 492), (395, 396, 499, 507), (159, 158, 494, 490), (394, 395, 507, 508), (158, 157, 495, 494), (51, 52, 480, 481), (393, 394, 508, 509), (157, 388, 496, 495), (101, 0, 1, 2, 3, 4, 5, 6, 220, 219, 218, 217, 216, 215, 214, 213, 325, 326, 327, 328, 329, 330, 331, 332, 333, 108, 107, 106, 105, 104, 103, 102), (400, 540, 541, 401), (403, 543, 528, 404), (402, 542, 543, 403), (401, 541, 542, 402), (399, 539, 540, 400), (398, 538, 539, 399), (397, 537, 538, 398), (405, 529, 537, 397), (280, 281, 534, 533), (283, 284, 520, 536), (282, 283, 536, 535), (281, 282, 535, 534), (279, 280, 533, 532), (278, 279, 532, 531), (277, 278, 531, 530), (405, 277, 530, 529), (168, 169, 525, 524), (171, 404, 528, 527), (170, 171, 527, 526), (169, 170, 526, 525), (167, 168, 524, 523), (166, 167, 523, 522), (165, 166, 522, 521), (172, 165, 521, 512), (59, 516, 517, 60), (62, 519, 520, 284), (61, 518, 519, 62), (60, 517, 518, 61), (58, 515, 516, 59), (57, 514, 515, 58), (56, 513, 514, 57), (172, 512, 513, 56), (383, 572, 573, 384), (379, 561, 569, 380), (380, 569, 570, 381), (381, 570, 571, 382), (382, 571, 572, 383), (384, 573, 574, 385), (385, 574, 575, 386), (386, 575, 560, 387), (264, 265, 566, 565), (379, 261, 562, 561), (261, 262, 563, 562), (262, 263, 564, 563), (263, 264, 565, 564), (265, 266, 567, 566), (266, 267, 568, 567), (267, 268, 552, 568), (153, 154, 557, 556), (149, 150, 553, 544), (150, 151, 554, 553), (151, 152, 555, 554), (152, 153, 556, 555), (154, 155, 558, 557), (155, 156, 559, 558), (156, 387, 560, 559), (45, 548, 549, 46), (149, 544, 545, 42), (42, 545, 546, 43), (43, 546, 547, 44), (44, 547, 548, 45), (46, 549, 550, 47), (47, 550, 551, 48), (48, 551, 552, 268), (599, 576, 577, 600), (597, 578, 579, 598), (590, 580, 581, 591), (592, 582, 583, 593), (603, 600, 577, 584), (601, 602, 586, 585), (594, 595, 588, 587), (596, 593, 583, 589), (551, 34, 576, 599), (550, 549, 597, 598), (517, 39, 580, 590), (518, 517, 590, 591), (32, 33, 579, 578), (249, 566, 601, 585), (40, 518, 591, 581), (260, 259, 589, 583), (552, 551, 599, 600), (567, 250, 586, 602), (519, 41, 582, 592), (251, 568, 603, 584), (257, 534, 594, 587), (39, 40, 581, 580), (535, 258, 588, 595), (259, 536, 596, 589), (41, 260, 583, 582), (252, 251, 584, 577), (536, 520, 593, 596), (250, 249, 585, 586)])
me_cylinder_003.polygons.foreach_set('use_smooth', [True] * 574)
me_cylinder_003.polygons.foreach_set('material_index', [0, 0, 0, 0, 0, 0, 0, 0, 0, 0, 0, 0, 0, 0, 0, 0, 0, 0, 0, 0, 0, 0, 0, 0, 0, 0, 0, 1, 0, 1, 0, 0, 0, 0, 0, 0, 0, 0, 0, 0, 1, 0, 1, 0, 0, 0, 0, 0, 0, 0, 0, 0, 0, 0, 0, 0, 0, 0, 0, 0, 0, 0, 0, 0, 0, 0, 0, 0, 0, 0, 0, 0, 0, 0, 0, 0, 0, 0, 0, 0, 0, 0, 0, 0, 0, 0, 0, 0, 0, 0, 0, 0, 0, 0, 0, 0, 0, 0, 0, 0, 0, 0, 0, 0, 0, 0, 0, 0, 0, 0, 0, 0, 0, 0, 0, 0, 0, 0, 0, 0, 0, 0, 0, 0, 0, 0, 0, 0, 0, 0, 0, 0, 0, 0, 0, 0, 0, 0, 0, 0, 0, 0, 0, 0, 0, 0, 0, 0, 0, 0, 0, 0, 0, 0, 0, 0, 0, 0, 0, 0, 0, 0, 0, 0, 0, 0, 0, 0, 0, 0, 0, 0, 0, 0, 0, 0, 0, 0, 0, 0, 0, 0, 0, 0, 0, 0, 0, 0, 0, 0, 0, 0, 0, 0, 0, 0, 0, 0, 0, 0, 0, 0, 0, 0, 0, 0, 0, 0, 0, 0, 0, 0, 0, 0, 0, 0, 0, 0, 0, 0, 0, 0, 0, 0, 0, 0, 0, 0, 0, 0, 0, 0, 0, 0, 0, 1, 0, 1, 0, 0, 0, 0, 0, 0, 0, 0, 0, 0, 1, 0, 1, 0, 0, 0, 0, 0, 0, 0, 0, 0, 0, 0, 0, 0, 0, 0, 0, 0, 0, 0, 0, 0, 0, 0, 0, 0, 0, 0, 0, 0, 0, 0, 0, 0, 0, 0, 0, 0, 0, 0, 0, 0, 0, 0, 0, 0, 0, 0, 0, 0, 0, 0, 0, 0, 0, 0, 0, 0, 0, 0, 0, 0, 0, 0, 0, 0, 0, 0, 0, 0, 0, 0, 0, 0, 0, 0, 0, 0, 0, 0, 0, 0, 0, 0, 0, 0, 0, 0, 0, 0, 0, 0, 0, 0, 0, 0, 0, 0, 0, 0, 0, 0, 0, 0, 0, 0, 0, 0, 0, 0, 0, 0, 0, 0, 0, 0, 0, 0, 0, 0, 0, 0, 0, 0, 0, 0, 0, 0, 0, 0, 0, 0, 0, 0, 0, 0, 0, 0, 0, 0, 0, 0, 0, 0, 0, 0, 0, 0, 0, 0, 0, 0, 0, 0, 0, 0, 0, 0, 0, 0, 0, 0, 0, 0, 0, 0, 0, 0, 0, 0, 0, 0, 0, 0, 0, 0, 0, 0, 0, 0, 0, 0, 0, 0, 0, 0, 0, 0, 0, 0, 0, 0, 0, 0, 0, 0, 0, 0, 0, 1, 0, 0, 0, 0, 0, 0, 0, 0, 0, 0, 0, 0, 0, 0, 0, 0, 0, 0, 0, 0, 0, 0, 0, 0, 0, 0, 0, 0, 0, 0, 0, 0, 0, 0, 0, 0, 0, 0, 0, 0, 0, 0, 0, 0, 0, 0, 0, 0, 0, 0, 0, 0, 0, 0, 0, 0, 0, 0, 0, 0, 0, 0, 0, 0, 0, 0, 0, 0, 0, 0, 0, 0, 0, 0, 0, 0, 0, 0, 0, 0, 0, 0, 0, 0, 0, 0, 0, 0, 0, 0, 0, 0, 0, 0, 0, 0, 1, 1, 1, 1, 1, 1, 1, 1, 1, 1, 1, 1, 1, 1, 1, 1, 1, 1, 1, 1, 1, 1, 1, 1, 1, 1, 1, 1])
_uv = me_cylinder_003.uv_layers.new(name='UVMap')
_uv.uv.foreach_set('vector', [0.867, 0.5904, 0.867, 0.5862, 0.8785, 0.5862, 0.8785, 0.5904, 0.867, 0.6016, 0.867, 0.5983, 0.8785, 0.5983, 0.8785, 0.6016, 0.867, 0.6043, 0.867, 0.6016, 0.8785, 0.6016, 0.8785, 0.6043, 0.1658, 0.6045, 0.1919, 0.6076, 0.1919, 0.608, 0.1658, 0.6048, 0.1658, 0.6034, 0.1919, 0.6063, 0.1919, 0.6076, 0.1658, 0.6045, 0.1658, 0.6017, 0.1919, 0.6043, 0.1919, 0.6063, 0.1658, 0.6034, 0.867, 0.6063, 0.867, 0.6043, 0.8785, 0.6043, 0.8785, 0.6063, 0.1658, 0.5965, 0.1919, 0.5983, 0.1919, 0.6016, 0.1658, 0.5994, 0.1658, 0.5933, 0.1919, 0.5945, 0.1919, 0.5983, 0.1658, 0.5965, 0.1658, 0.5898, 0.1919, 0.5904, 0.1919, 0.5945, 0.1658, 0.5933, 0.1658, 0.5862, 0.1919, 0.5862, 0.1919, 0.5904, 0.1658, 0.5898, 0.1421, 0.5862, 0.1658, 0.5862, 0.1658, 0.5898, 0.1421, 0.5885, 0.1421, 0.5885, 0.1658, 0.5898, 0.1658, 0.5933, 0.1421, 0.5908, 0.1421, 0.5908, 0.1658, 0.5933, 0.1658, 0.5965, 0.1421, 0.5929, 0.1421, 0.5929, 0.1658, 0.5965, 0.1658, 0.5994, 0.1421, 0.5948, 0.1658, 0.5994, 0.1919, 0.6016, 0.1919, 0.6043, 0.1658, 0.6017, 0.1421, 0.5963, 0.1658, 0.6017, 0.1658, 0.6034, 0.1421, 0.5974, 0.1421, 0.5974, 0.1658, 0.6034, 0.1658, 0.6045, 0.1421, 0.5981, 0.1421, 0.5981, 0.1658, 0.6045, 0.1658, 0.6048, 0.1421, 0.5984, 0.1185, 0.588, 0.1421, 0.5981, 0.1421, 0.5984, 0.1185, 0.588, 0.1185, 0.5879, 0.1421, 0.5974, 0.1421, 0.5981, 0.1185, 0.588, 0.1185, 0.5877, 0.1421, 0.5963, 0.1421, 0.5974, 0.1185, 0.5879, 0.1421, 0.5948, 0.1658, 0.5994, 0.1658, 0.6017, 0.1421, 0.5963, 0.1185, 0.5872, 0.1421, 0.5929, 0.1421, 0.5948, 0.1185, 0.5875, 0.1185, 0.5869, 0.1421, 0.5908, 0.1421, 0.5929, 0.1185, 0.5872, 0.1185, 0.5865, 0.1421, 0.5885, 0.1421, 0.5908, 0.1185, 0.5869, 0.1185, 0.5862, 0.1421, 0.5862, 0.1421, 0.5885, 0.1185, 0.5865, 0.4468, 0.5136, 0.4468, 0.5116, 0.4468, 0.5168, 0.4468, 0.5168, 0.8046, 0.6063, 0.8113, 0.6063, 0.8113, 0.6076, 0.8046, 0.6076, 0.1915, 0.5148, 0.1915, 0.5153, 0.1915, 0.5168, 0.1915, 0.5168, 0.1185, 0.5875, 0.1421, 0.5948, 0.1421, 0.5963, 0.1185, 0.5877, 0.8046, 0.5983, 0.8113, 0.5983, 0.8113, 0.6016, 0.8046, 0.6016, 0.8046, 0.5945, 0.8113, 0.5945, 0.8113, 0.5983, 0.8046, 0.5983, 0.8046, 0.5904, 0.8113, 0.5904, 0.8113, 0.5945, 0.8046, 0.5945, 0.8046, 0.5862, 0.8113, 0.5862, 0.8113, 0.5904, 0.8046, 0.5904, 0.5406, 0.5862, 0.5492, 0.5862, 0.5492, 0.5904, 0.5406, 0.5904, 0.5406, 0.5904, 0.5492, 0.5904, 0.5492, 0.5945, 0.5406, 0.5945, 0.5406, 0.5945, 0.5492, 0.5945, 0.5492, 0.5983, 0.5406, 0.5983, 0.5406, 0.5983, 0.5492, 0.5983, 0.5492, 0.6016, 0.5406, 0.6016, 0.4468, 0.6016, 0.4468, 0.6043, 0.3091, 0.6043, 0.3091, 0.6016, 0.8113, 0.6076, 0.8113, 0.608, 0.8113, 0.6095, 0.8113, 0.6095, 0.5406, 0.6063, 0.5492, 0.6063, 0.5492, 0.6076, 0.5406, 0.6076, 0.5406, 0.608, 0.5406, 0.6076, 0.5406, 0.6095, 0.5406, 0.6095, 0.5492, 0.5862, 0.6159, 0.5862, 0.6159, 0.5904, 0.5492, 0.5904, 0.5492, 0.5904, 0.6159, 0.5904, 0.6159, 0.5945, 0.5492, 0.5945, 0.5492, 0.5945, 0.6159, 0.5945, 0.6159, 0.5983, 0.5492, 0.5983, 0.5492, 0.6043, 0.6159, 0.6043, 0.6159, 0.6063, 0.5492, 0.6063, 0.5492, 0.6063, 0.6159, 0.6063, 0.6159, 0.6076, 0.5492, 0.6076, 0.5492, 0.6076, 0.6159, 0.6076, 0.6159, 0.608, 0.5492, 0.608, 0.867, 0.5945, 0.867, 0.5904, 0.8785, 0.5904, 0.8785, 0.5945, 0.867, 0.6076, 0.867, 0.6063, 0.8785, 0.6063, 0.8785, 0.6076, 0.867, 0.5983, 0.867, 0.5945, 0.8785, 0.5945, 0.8785, 0.5983, 0.1919, 0.6016, 0.3091, 0.6016, 0.3091, 0.6043, 0.1919, 0.6043, 0.867, 0.5983, 0.867, 0.6016, 0.8651, 0.6015, 0.8651, 0.6009, 0.867, 0.608, 0.867, 0.6076, 0.8785, 0.6076, 0.8785, 0.608, 0.5406, 0.6016, 0.5492, 0.6016, 0.5492, 0.6043, 0.5406, 0.6043, 0.3091, 0.6076, 0.4468, 0.6076, 0.4468, 0.608, 0.3091, 0.608, 0.3091, 0.6063, 0.4468, 0.6063, 0.4468, 0.6076, 0.3091, 0.6076, 0.3091, 0.6043, 0.4468, 0.6043, 0.4468, 0.6063, 0.3091, 0.6063, 0.3091, 0.5983, 0.4468, 0.5983, 0.4468, 0.6016, 0.3091, 0.6016, 0.3091, 0.5945, 0.4468, 0.5945, 0.4468, 0.5983, 0.3091, 0.5983, 0.3091, 0.5904, 0.4468, 0.5904, 0.4468, 0.5945, 0.3091, 0.5945, 0.3091, 0.5862, 0.4468, 0.5862, 0.4468, 0.5904, 0.3091, 0.5904, 0.1919, 0.5862, 0.3091, 0.5862, 0.3091, 0.5904, 0.1919, 0.5904, 0.1919, 0.5904, 0.3091, 0.5904, 0.3091, 0.5945, 0.1919, 0.5945, 0.1919, 0.5945, 0.3091, 0.5945, 0.3091, 0.5983, 0.1919, 0.5983, 0.1919, 0.5983, 0.3091, 0.5983, 0.3091, 0.6016, 0.1919, 0.6016, 0.8046, 0.6016, 0.8113, 0.6016, 0.8113, 0.6043, 0.8046, 0.6043, 0.1919, 0.6043, 0.3091, 0.6043, 0.3091, 0.6063, 0.1919, 0.6063, 0.1919, 0.6063, 0.3091, 0.6063, 0.3091, 0.6076, 0.1919, 0.6076, 0.1919, 0.6076, 0.3091, 0.6076, 0.3091, 0.608, 0.1919, 0.608, 0.6159, 0.6016, 0.6159, 0.6043, 0.6136, 0.6019, 0.6136, 0.6015, 0.8113, 0.608, 0.8113, 0.6076, 0.867, 0.6076, 0.867, 0.608, 0.8113, 0.5983, 0.8113, 0.5945, 0.867, 0.5945, 0.867, 0.5983, 0.8113, 0.6076, 0.8113, 0.6063, 0.867, 0.6063, 0.867, 0.6076, 0.8113, 0.5945, 0.8113, 0.5904, 0.867, 0.5904, 0.867, 0.5945, 0.8113, 0.6063, 0.8113, 0.6043, 0.867, 0.6043, 0.867, 0.6063, 0.5492, 0.5983, 0.6159, 0.5983, 0.6136, 0.6009, 0.5515, 0.6009, 0.867, 0.6016, 0.867, 0.6043, 0.8651, 0.6019, 0.8651, 0.6015, 0.8113, 0.5904, 0.8113, 0.5862, 0.867, 0.5862, 0.867, 0.5904, 0.6136, 0.6009, 0.6136, 0.6015, 0.6136, 0.6342, 0.6136, 0.6337, 0.5515, 0.6019, 0.5515, 0.6015, 0.5862, 0.6208, 0.5862, 0.6212, 0.8131, 0.6015, 0.8131, 0.6009, 0.8696, 0.6338, 0.8696, 0.6344, 0.5515, 0.6015, 0.5515, 0.6009, 0.5862, 0.6203, 0.5862, 0.6208, 0.8113, 0.6016, 0.8113, 0.5983, 0.8131, 0.6009, 0.8131, 0.6015, 0.6159, 0.6043, 0.5492, 0.6043, 0.5515, 0.6019, 0.6136, 0.6019, 0.6159, 0.5983, 0.6159, 0.6016, 0.6136, 0.6015, 0.6136, 0.6009, 0.867, 0.6043, 0.8113, 0.6043, 0.8131, 0.6019, 0.8651, 0.6019, 0.8113, 0.6043, 0.8113, 0.6016, 0.8131, 0.6015, 0.8131, 0.6019, 0.5492, 0.6016, 0.5492, 0.5983, 0.5515, 0.6009, 0.5515, 0.6015, 0.8113, 0.5983, 0.867, 0.5983, 0.8651, 0.6009, 0.8131, 0.6009, 0.5492, 0.6043, 0.5492, 0.6016, 0.5515, 0.6015, 0.5515, 0.6019, 0.6136, 0.6337, 0.6136, 0.6342, 0.5862, 0.6208, 0.5862, 0.6203, 0.6136, 0.6342, 0.6136, 0.6346, 0.5862, 0.6212, 0.5862, 0.6208, 0.8696, 0.6348, 0.8696, 0.6344, 0.8848, 0.6237, 0.8848, 0.6242, 0.8696, 0.6344, 0.8696, 0.6338, 0.8848, 0.6232, 0.8848, 0.6237, 0.8651, 0.6015, 0.8651, 0.6019, 0.8848, 0.6242, 0.8848, 0.6237, 0.5515, 0.6009, 0.6136, 0.6009, 0.6136, 0.6337, 0.5862, 0.6203, 0.6136, 0.6015, 0.6136, 0.6019, 0.6136, 0.6346, 0.6136, 0.6342, 0.8651, 0.6009, 0.8651, 0.6015, 0.8848, 0.6237, 0.8848, 0.6232, 0.6136, 0.6019, 0.5515, 0.6019, 0.5862, 0.6212, 0.6136, 0.6346, 0.8131, 0.6009, 0.8651, 0.6009, 0.8848, 0.6232, 0.8696, 0.6338, 0.8651, 0.6019, 0.8131, 0.6019, 0.8696, 0.6348, 0.8848, 0.6242, 0.8131, 0.6019, 0.8131, 0.6015, 0.8696, 0.6344, 0.8696, 0.6348, 0.867, 0.5819, 0.8785, 0.5819, 0.8785, 0.5862, 0.867, 0.5862, 0.867, 0.5707, 0.8785, 0.5707, 0.8785, 0.574, 0.867, 0.574, 0.867, 0.568, 0.8785, 0.568, 0.8785, 0.5707, 0.867, 0.5707, 0.1658, 0.5678, 0.1658, 0.5675, 0.1919, 0.5643, 0.1919, 0.5648, 0.1658, 0.5689, 0.1658, 0.5678, 0.1919, 0.5648, 0.1919, 0.566, 0.1658, 0.5706, 0.1658, 0.5689, 0.1919, 0.566, 0.1919, 0.568, 0.867, 0.566, 0.8785, 0.566, 0.8785, 0.568, 0.867, 0.568, 0.1658, 0.5758, 0.1658, 0.5729, 0.1919, 0.5707, 0.1919, 0.574, 0.1658, 0.579, 0.1658, 0.5758, 0.1919, 0.574, 0.1919, 0.5778, 0.1658, 0.5825, 0.1658, 0.579, 0.1919, 0.5778, 0.1919, 0.5819, 0.1658, 0.5862, 0.1658, 0.5825, 0.1919, 0.5819, 0.1919, 0.5862, 0.1421, 0.5862, 0.1421, 0.5838, 0.1658, 0.5825, 0.1658, 0.5862, 0.1421, 0.5838, 0.1421, 0.5815, 0.1658, 0.579, 0.1658, 0.5825, 0.1421, 0.5815, 0.1421, 0.5794, 0.1658, 0.5758, 0.1658, 0.579, 0.1421, 0.5794, 0.1421, 0.5775, 0.1658, 0.5729, 0.1658, 0.5758, 0.1658, 0.5729, 0.1658, 0.5706, 0.1919, 0.568, 0.1919, 0.5707, 0.1421, 0.576, 0.1421, 0.5749, 0.1658, 0.5689, 0.1658, 0.5706, 0.1421, 0.5749, 0.1421, 0.5742, 0.1658, 0.5678, 0.1658, 0.5689, 0.1421, 0.5742, 0.1421, 0.574, 0.1658, 0.5675, 0.1658, 0.5678, 0.1185, 0.5843, 0.1185, 0.5843, 0.1421, 0.574, 0.1421, 0.5742, 0.1185, 0.5844, 0.1185, 0.5843, 0.1421, 0.5742, 0.1421, 0.5749, 0.1185, 0.5846, 0.1185, 0.5844, 0.1421, 0.5749, 0.1421, 0.576, 0.1421, 0.5775, 0.1421, 0.576, 0.1658, 0.5706, 0.1658, 0.5729, 0.1185, 0.5851, 0.1185, 0.5848, 0.1421, 0.5775, 0.1421, 0.5794, 0.1185, 0.5854, 0.1185, 0.5851, 0.1421, 0.5794, 0.1421, 0.5815, 0.1185, 0.5858, 0.1185, 0.5854, 0.1421, 0.5815, 0.1421, 0.5838, 0.1185, 0.5862, 0.1185, 0.5858, 0.1421, 0.5838, 0.1421, 0.5862, 0.8046, 0.5648, 0.8046, 0.5643, 0.8113, 0.5643, 0.8113, 0.5648, 0.8046, 0.566, 0.8046, 0.5648, 0.8113, 0.5648, 0.8113, 0.566, 0.8046, 0.568, 0.8046, 0.566, 0.8113, 0.566, 0.8113, 0.568, 0.1185, 0.5848, 0.1185, 0.5846, 0.1421, 0.576, 0.1421, 0.5775, 0.8046, 0.574, 0.8046, 0.5707, 0.8113, 0.5707, 0.8113, 0.574, 0.8046, 0.5778, 0.8046, 0.574, 0.8113, 0.574, 0.8113, 0.5778, 0.8046, 0.5819, 0.8046, 0.5778, 0.8113, 0.5778, 0.8113, 0.5819, 0.8046, 0.5862, 0.8046, 0.5819, 0.8113, 0.5819, 0.8113, 0.5862, 0.5406, 0.5862, 0.5406, 0.5819, 0.5492, 0.5819, 0.5492, 0.5862, 0.5406, 0.5819, 0.5406, 0.5778, 0.5492, 0.5778, 0.5492, 0.5819, 0.5406, 0.5778, 0.5406, 0.574, 0.5492, 0.574, 0.5492, 0.5778, 0.5406, 0.574, 0.5406, 0.5707, 0.5492, 0.5707, 0.5492, 0.574, 0.4468, 0.5707, 0.3091, 0.5707, 0.3091, 0.568, 0.4468, 0.568, 0.5406, 0.568, 0.5406, 0.566, 0.5492, 0.566, 0.5492, 0.568, 0.5406, 0.566, 0.5406, 0.5648, 0.5492, 0.5648, 0.5492, 0.566, 0.5406, 0.5648, 0.5406, 0.5643, 0.5492, 0.5643, 0.5492, 0.5648, 0.5492, 0.5862, 0.5492, 0.5819, 0.6159, 0.5819, 0.6159, 0.5862, 0.5492, 0.5819, 0.5492, 0.5778, 0.6159, 0.5778, 0.6159, 0.5819, 0.5492, 0.5778, 0.5492, 0.574, 0.6159, 0.574, 0.6159, 0.5778, 0.5492, 0.568, 0.5492, 0.566, 0.6159, 0.566, 0.6159, 0.568, 0.5492, 0.566, 0.5492, 0.5648, 0.6159, 0.5648, 0.6159, 0.566, 0.5492, 0.5648, 0.5492, 0.5643, 0.6159, 0.5643, 0.6159, 0.5648, 0.867, 0.5778, 0.8785, 0.5778, 0.8785, 0.5819, 0.867, 0.5819, 0.867, 0.5648, 0.8785, 0.5648, 0.8785, 0.566, 0.867, 0.566, 0.867, 0.574, 0.8785, 0.574, 0.8785, 0.5778, 0.867, 0.5778, 0.1919, 0.5707, 0.1919, 0.568, 0.3091, 0.568, 0.3091, 0.5707, 0.867, 0.574, 0.8651, 0.5714, 0.8651, 0.5709, 0.867, 0.5707, 0.867, 0.5643, 0.8785, 0.5643, 0.8785, 0.5648, 0.867, 0.5648, 0.5406, 0.5707, 0.5406, 0.568, 0.5492, 0.568, 0.5492, 0.5707, 0.3091, 0.5648, 0.3091, 0.5643, 0.4468, 0.5643, 0.4468, 0.5648, 0.3091, 0.566, 0.3091, 0.5648, 0.4468, 0.5648, 0.4468, 0.566, 0.3091, 0.568, 0.3091, 0.566, 0.4468, 0.566, 0.4468, 0.568, 0.3091, 0.574, 0.3091, 0.5707, 0.4468, 0.5707, 0.4468, 0.574, 0.3091, 0.5778, 0.3091, 0.574, 0.4468, 0.574, 0.4468, 0.5778, 0.3091, 0.5819, 0.3091, 0.5778, 0.4468, 0.5778, 0.4468, 0.5819, 0.3091, 0.5862, 0.3091, 0.5819, 0.4468, 0.5819, 0.4468, 0.5862, 0.1919, 0.5862, 0.1919, 0.5819, 0.3091, 0.5819, 0.3091, 0.5862, 0.1919, 0.5819, 0.1919, 0.5778, 0.3091, 0.5778, 0.3091, 0.5819, 0.1919, 0.5778, 0.1919, 0.574, 0.3091, 0.574, 0.3091, 0.5778, 0.1919, 0.574, 0.1919, 0.5707, 0.3091, 0.5707, 0.3091, 0.574, 0.8046, 0.5707, 0.8046, 0.568, 0.8113, 0.568, 0.8113, 0.5707, 0.1919, 0.568, 0.1919, 0.566, 0.3091, 0.566, 0.3091, 0.568, 0.1919, 0.566, 0.1919, 0.5648, 0.3091, 0.5648, 0.3091, 0.566, 0.1919, 0.5648, 0.1919, 0.5643, 0.3091, 0.5643, 0.3091, 0.5648, 0.6159, 0.5707, 0.6136, 0.5709, 0.6136, 0.5704, 0.6159, 0.568, 0.8113, 0.5643, 0.867, 0.5643, 0.867, 0.5648, 0.8113, 0.5648, 0.8113, 0.574, 0.867, 0.574, 0.867, 0.5778, 0.8113, 0.5778, 0.8113, 0.5648, 0.867, 0.5648, 0.867, 0.566, 0.8113, 0.566, 0.8113, 0.5778, 0.867, 0.5778, 0.867, 0.5819, 0.8113, 0.5819, 0.8113, 0.566, 0.867, 0.566, 0.867, 0.568, 0.8113, 0.568, 0.5492, 0.574, 0.5515, 0.5714, 0.6136, 0.5714, 0.6159, 0.574, 0.867, 0.5707, 0.8651, 0.5709, 0.8651, 0.5704, 0.867, 0.568, 0.8113, 0.5819, 0.867, 0.5819, 0.867, 0.5862, 0.8113, 0.5862, 0.6136, 0.5714, 0.6136, 0.5386, 0.6136, 0.5381, 0.6136, 0.5709, 0.5515, 0.5704, 0.5862, 0.5511, 0.5862, 0.5515, 0.5515, 0.5709, 0.8131, 0.5709, 0.8696, 0.5379, 0.8696, 0.5385, 0.8131, 0.5714, 0.5515, 0.5709, 0.5862, 0.5515, 0.5862, 0.5521, 0.5515, 0.5714, 0.8113, 0.5707, 0.8131, 0.5709, 0.8131, 0.5714, 0.8113, 0.574, 0.6159, 0.568, 0.6136, 0.5704, 0.5515, 0.5704, 0.5492, 0.568, 0.6159, 0.574, 0.6136, 0.5714, 0.6136, 0.5709, 0.6159, 0.5707, 0.867, 0.568, 0.8651, 0.5704, 0.8131, 0.5704, 0.8113, 0.568, 0.8113, 0.568, 0.8131, 0.5704, 0.8131, 0.5709, 0.8113, 0.5707, 0.5492, 0.5707, 0.5515, 0.5709, 0.5515, 0.5714, 0.5492, 0.574, 0.8113, 0.574, 0.8131, 0.5714, 0.8651, 0.5714, 0.867, 0.574, 0.5492, 0.568, 0.5515, 0.5704, 0.5515, 0.5709, 0.5492, 0.5707, 0.6136, 0.5386, 0.5862, 0.5521, 0.5862, 0.5515, 0.6136, 0.5381, 0.6136, 0.5381, 0.5862, 0.5515, 0.5862, 0.5511, 0.6136, 0.5377, 0.8696, 0.5375, 0.8848, 0.5482, 0.8848, 0.5486, 0.8696, 0.5379, 0.8696, 0.5379, 0.8848, 0.5486, 0.8848, 0.5491, 0.8696, 0.5385, 0.8651, 0.5709, 0.8848, 0.5486, 0.8848, 0.5482, 0.8651, 0.5704, 0.5515, 0.5714, 0.5862, 0.5521, 0.6136, 0.5386, 0.6136, 0.5714, 0.6136, 0.5709, 0.6136, 0.5381, 0.6136, 0.5377, 0.6136, 0.5704, 0.8651, 0.5714, 0.8848, 0.5491, 0.8848, 0.5486, 0.8651, 0.5709, 0.6136, 0.5704, 0.6136, 0.5377, 0.5862, 0.5511, 0.5515, 0.5704, 0.8131, 0.5714, 0.8696, 0.5385, 0.8848, 0.5491, 0.8651, 0.5714, 0.8651, 0.5704, 0.8848, 0.5482, 0.8696, 0.5375, 0.8131, 0.5704, 0.8131, 0.5704, 0.8696, 0.5375, 0.8696, 0.5379, 0.8131, 0.5709, 0.1291, 0.4977, 0.1175, 0.4977, 0.1175, 0.4934, 0.1291, 0.4934, 0.1291, 0.5089, 0.1175, 0.5089, 0.1175, 0.5056, 0.1291, 0.5056, 0.1291, 0.5116, 0.1175, 0.5116, 0.1175, 0.5089, 0.1291, 0.5089, 0.8303, 0.5118, 0.8303, 0.5121, 0.8042, 0.5153, 0.8042, 0.5148, 0.8303, 0.5107, 0.8303, 0.5118, 0.8042, 0.5148, 0.8042, 0.5136, 0.8303, 0.509, 0.8303, 0.5107, 0.8042, 0.5136, 0.8042, 0.5116, 0.1291, 0.5136, 0.1175, 0.5136, 0.1175, 0.5116, 0.1291, 0.5116, 0.8303, 0.5038, 0.8303, 0.5067, 0.8042, 0.5089, 0.8042, 0.5056, 0.8303, 0.5006, 0.8303, 0.5038, 0.8042, 0.5056, 0.8042, 0.5018, 0.8303, 0.4971, 0.8303, 0.5006, 0.8042, 0.5018, 0.8042, 0.4977, 0.8303, 0.4934, 0.8303, 0.4971, 0.8042, 0.4977, 0.8042, 0.4934, 0.8539, 0.4934, 0.8539, 0.4958, 0.8303, 0.4971, 0.8303, 0.4934, 0.8539, 0.4958, 0.8539, 0.4981, 0.8303, 0.5006, 0.8303, 0.4971, 0.8539, 0.4981, 0.8539, 0.5002, 0.8303, 0.5038, 0.8303, 0.5006, 0.8539, 0.5002, 0.8539, 0.5021, 0.8303, 0.5067, 0.8303, 0.5038, 0.8303, 0.5067, 0.8303, 0.509, 0.8042, 0.5116, 0.8042, 0.5089, 0.8539, 0.5036, 0.8539, 0.5047, 0.8303, 0.5107, 0.8303, 0.509, 0.8539, 0.5047, 0.8539, 0.5054, 0.8303, 0.5118, 0.8303, 0.5107, 0.8539, 0.5054, 0.8539, 0.5056, 0.8303, 0.5121, 0.8303, 0.5118, 0.8776, 0.4953, 0.8776, 0.4953, 0.8539, 0.5056, 0.8539, 0.5054, 0.8776, 0.4952, 0.8776, 0.4953, 0.8539, 0.5054, 0.8539, 0.5047, 0.8776, 0.495, 0.8776, 0.4952, 0.8539, 0.5047, 0.8539, 0.5036, 0.8539, 0.5021, 0.8539, 0.5036, 0.8303, 0.509, 0.8303, 0.5067, 0.8776, 0.4945, 0.8776, 0.4948, 0.8539, 0.5021, 0.8539, 0.5002, 0.8776, 0.4942, 0.8776, 0.4945, 0.8539, 0.5002, 0.8539, 0.4981, 0.8776, 0.4938, 0.8776, 0.4942, 0.8539, 0.4981, 0.8539, 0.4958, 0.8776, 0.4934, 0.8776, 0.4938, 0.8539, 0.4958, 0.8539, 0.4934, 0.8113, 0.6063, 0.8046, 0.6063, 0.8046, 0.6095, 0.8113, 0.6095, 0.1915, 0.5136, 0.1915, 0.5148, 0.1848, 0.5148, 0.1848, 0.5136, 0.4555, 0.5116, 0.4555, 0.5136, 0.4555, 0.5168, 0.4555, 0.5168, 0.8776, 0.4948, 0.8776, 0.495, 0.8539, 0.5036, 0.8539, 0.5021, 0.1915, 0.5056, 0.1915, 0.5089, 0.1848, 0.5089, 0.1848, 0.5056, 0.1915, 0.5018, 0.1915, 0.5056, 0.1848, 0.5056, 0.1848, 0.5018, 0.1915, 0.4977, 0.1915, 0.5018, 0.1848, 0.5018, 0.1848, 0.4977, 0.1915, 0.4934, 0.1915, 0.4977, 0.1848, 0.4977, 0.1848, 0.4934, 0.4555, 0.4934, 0.4555, 0.4977, 0.4468, 0.4977, 0.4468, 0.4934, 0.4555, 0.4977, 0.4555, 0.5018, 0.4468, 0.5018, 0.4468, 0.4977, 0.4555, 0.5018, 0.4555, 0.5056, 0.4468, 0.5056, 0.4468, 0.5018, 0.4555, 0.5056, 0.4555, 0.5089, 0.4468, 0.5089, 0.4468, 0.5056, 0.5493, 0.5089, 0.687, 0.5089, 0.687, 0.5116, 0.5493, 0.5116, 0.8046, 0.6043, 0.8113, 0.6043, 0.8113, 0.6095, 0.8046, 0.6095, 0.4555, 0.5136, 0.4555, 0.5148, 0.4468, 0.5148, 0.4468, 0.5136, 0.1915, 0.5116, 0.1915, 0.5136, 0.1915, 0.5168, 0.1915, 0.5168, 0.4468, 0.4934, 0.4468, 0.4977, 0.3802, 0.4977, 0.3802, 0.4934, 0.4468, 0.4977, 0.4468, 0.5018, 0.3802, 0.5018, 0.3802, 0.4977, 0.4468, 0.5018, 0.4468, 0.5056, 0.3802, 0.5056, 0.3802, 0.5018, 0.4468, 0.5116, 0.4468, 0.5136, 0.3802, 0.5136, 0.3802, 0.5116, 0.4468, 0.5136, 0.4468, 0.5148, 0.3802, 0.5148, 0.3802, 0.5136, 0.4468, 0.5148, 0.4468, 0.5153, 0.3802, 0.5153, 0.3802, 0.5148, 0.1291, 0.5018, 0.1175, 0.5018, 0.1175, 0.4977, 0.1291, 0.4977, 0.1291, 0.5148, 0.1175, 0.5148, 0.1175, 0.5136, 0.1291, 0.5136, 0.1291, 0.5056, 0.1175, 0.5056, 0.1175, 0.5018, 0.1291, 0.5018, 0.8042, 0.5089, 0.8042, 0.5116, 0.687, 0.5116, 0.687, 0.5089, 0.1291, 0.5056, 0.131, 0.5082, 0.131, 0.5087, 0.1291, 0.5089, 0.1291, 0.5153, 0.1175, 0.5153, 0.1175, 0.5148, 0.1291, 0.5148, 0.4555, 0.5089, 0.4555, 0.5116, 0.4468, 0.5116, 0.4468, 0.5089, 0.687, 0.5148, 0.687, 0.5153, 0.5493, 0.5153, 0.5493, 0.5148, 0.687, 0.5136, 0.687, 0.5148, 0.5493, 0.5148, 0.5493, 0.5136, 0.687, 0.5116, 0.687, 0.5136, 0.5493, 0.5136, 0.5493, 0.5116, 0.687, 0.5056, 0.687, 0.5089, 0.5493, 0.5089, 0.5493, 0.5056, 0.687, 0.5018, 0.687, 0.5056, 0.5493, 0.5056, 0.5493, 0.5018, 0.687, 0.4977, 0.687, 0.5018, 0.5493, 0.5018, 0.5493, 0.4977, 0.687, 0.4934, 0.687, 0.4977, 0.5493, 0.4977, 0.5493, 0.4934, 0.8042, 0.4934, 0.8042, 0.4977, 0.687, 0.4977, 0.687, 0.4934, 0.8042, 0.4977, 0.8042, 0.5018, 0.687, 0.5018, 0.687, 0.4977, 0.8042, 0.5018, 0.8042, 0.5056, 0.687, 0.5056, 0.687, 0.5018, 0.8042, 0.5056, 0.8042, 0.5089, 0.687, 0.5089, 0.687, 0.5056, 0.1915, 0.5089, 0.1915, 0.5116, 0.1848, 0.5116, 0.1848, 0.5089, 0.8042, 0.5116, 0.8042, 0.5136, 0.687, 0.5136, 0.687, 0.5116, 0.8042, 0.5136, 0.8042, 0.5148, 0.687, 0.5148, 0.687, 0.5136, 0.8042, 0.5148, 0.8042, 0.5153, 0.687, 0.5153, 0.687, 0.5148, 0.3802, 0.5089, 0.3824, 0.5087, 0.3824, 0.5092, 0.3802, 0.5116, 0.1848, 0.5153, 0.1291, 0.5153, 0.1291, 0.5148, 0.1848, 0.5148, 0.1848, 0.5056, 0.1291, 0.5056, 0.1291, 0.5018, 0.1848, 0.5018, 0.1848, 0.5148, 0.1291, 0.5148, 0.1291, 0.5136, 0.1848, 0.5136, 0.1848, 0.5018, 0.1291, 0.5018, 0.1291, 0.4977, 0.1848, 0.4977, 0.1848, 0.5136, 0.1291, 0.5136, 0.1291, 0.5116, 0.1848, 0.5116, 0.4468, 0.5056, 0.4446, 0.5082, 0.3824, 0.5082, 0.3802, 0.5056, 0.1291, 0.5089, 0.131, 0.5087, 0.131, 0.5092, 0.1291, 0.5116, 0.1848, 0.4977, 0.1291, 0.4977, 0.1291, 0.4934, 0.1848, 0.4934, 0.3824, 0.5082, 0.3824, 0.541, 0.3824, 0.5415, 0.3824, 0.5087, 0.4446, 0.5092, 0.4098, 0.5285, 0.4098, 0.5281, 0.4446, 0.5087, 0.1829, 0.5087, 0.1265, 0.5417, 0.1265, 0.5411, 0.1829, 0.5082, 0.4446, 0.5087, 0.4098, 0.5281, 0.4098, 0.5275, 0.4446, 0.5082, 0.1848, 0.5089, 0.1829, 0.5087, 0.1829, 0.5082, 0.1848, 0.5056, 0.3802, 0.5116, 0.3824, 0.5092, 0.4446, 0.5092, 0.4468, 0.5116, 0.3802, 0.5056, 0.3824, 0.5082, 0.3824, 0.5087, 0.3802, 0.5089, 0.1291, 0.5116, 0.131, 0.5092, 0.1829, 0.5092, 0.1848, 0.5116, 0.1848, 0.5116, 0.1829, 0.5092, 0.1829, 0.5087, 0.1848, 0.5089, 0.4468, 0.5089, 0.4446, 0.5087, 0.4446, 0.5082, 0.4468, 0.5056, 0.1848, 0.5056, 0.1829, 0.5082, 0.131, 0.5082, 0.1291, 0.5056, 0.4468, 0.5116, 0.4446, 0.5092, 0.4446, 0.5087, 0.4468, 0.5089, 0.3824, 0.541, 0.4098, 0.5275, 0.4098, 0.5281, 0.3824, 0.5415, 0.3824, 0.5415, 0.4098, 0.5281, 0.4098, 0.5285, 0.3824, 0.5419, 0.1265, 0.5421, 0.1113, 0.5314, 0.1113, 0.531, 0.1265, 0.5417, 0.1265, 0.5417, 0.1113, 0.531, 0.1113, 0.5305, 0.1265, 0.5411, 0.131, 0.5087, 0.1113, 0.531, 0.1113, 0.5314, 0.131, 0.5092, 0.4446, 0.5082, 0.4098, 0.5275, 0.3824, 0.541, 0.3824, 0.5082, 0.3824, 0.5087, 0.3824, 0.5415, 0.3824, 0.5419, 0.3824, 0.5092, 0.131, 0.5082, 0.1113, 0.5305, 0.1113, 0.531, 0.131, 0.5087, 0.3824, 0.5092, 0.3824, 0.5419, 0.4098, 0.5285, 0.4446, 0.5092, 0.1829, 0.5082, 0.1265, 0.5411, 0.1113, 0.5305, 0.131, 0.5082, 0.131, 0.5092, 0.1113, 0.5314, 0.1265, 0.5421, 0.1829, 0.5092, 0.1829, 0.5092, 0.1265, 0.5421, 0.1265, 0.5417, 0.1829, 0.5087, 0.1291, 0.4892, 0.1291, 0.4934, 0.1175, 0.4934, 0.1175, 0.4892, 0.1291, 0.478, 0.1291, 0.4813, 0.1175, 0.4813, 0.1175, 0.478, 0.1291, 0.4753, 0.1291, 0.478, 0.1175, 0.478, 0.1175, 0.4753, 0.8303, 0.4751, 0.8042, 0.472, 0.8042, 0.4716, 0.8303, 0.4748, 0.8303, 0.4762, 0.8042, 0.4733, 0.8042, 0.472, 0.8303, 0.4751, 0.8303, 0.4779, 0.8042, 0.4753, 0.8042, 0.4733, 0.8303, 0.4762, 0.1291, 0.4733, 0.1291, 0.4753, 0.1175, 0.4753, 0.1175, 0.4733, 0.8303, 0.4831, 0.8042, 0.4813, 0.8042, 0.478, 0.8303, 0.4802, 0.8303, 0.4863, 0.8042, 0.4851, 0.8042, 0.4813, 0.8303, 0.4831, 0.8303, 0.4898, 0.8042, 0.4892, 0.8042, 0.4851, 0.8303, 0.4863, 0.8303, 0.4934, 0.8042, 0.4934, 0.8042, 0.4892, 0.8303, 0.4898, 0.8539, 0.4934, 0.8303, 0.4934, 0.8303, 0.4898, 0.8539, 0.4911, 0.8539, 0.4911, 0.8303, 0.4898, 0.8303, 0.4863, 0.8539, 0.4888, 0.8539, 0.4888, 0.8303, 0.4863, 0.8303, 0.4831, 0.8539, 0.4867, 0.8539, 0.4867, 0.8303, 0.4831, 0.8303, 0.4802, 0.8539, 0.4848, 0.8303, 0.4802, 0.8042, 0.478, 0.8042, 0.4753, 0.8303, 0.4779, 0.8539, 0.4833, 0.8303, 0.4779, 0.8303, 0.4762, 0.8539, 0.4822, 0.8539, 0.4822, 0.8303, 0.4762, 0.8303, 0.4751, 0.8539, 0.4815, 0.8539, 0.4815, 0.8303, 0.4751, 0.8303, 0.4748, 0.8539, 0.4812, 0.8776, 0.4916, 0.8539, 0.4815, 0.8539, 0.4812, 0.8776, 0.4916, 0.8776, 0.4917, 0.8539, 0.4822, 0.8539, 0.4815, 0.8776, 0.4916, 0.8776, 0.4919, 0.8539, 0.4833, 0.8539, 0.4822, 0.8776, 0.4917, 0.8539, 0.4848, 0.8303, 0.4802, 0.8303, 0.4779, 0.8539, 0.4833, 0.8776, 0.4924, 0.8539, 0.4867, 0.8539, 0.4848, 0.8776, 0.4921, 0.8776, 0.4927, 0.8539, 0.4888, 0.8539, 0.4867, 0.8776, 0.4924, 0.8776, 0.4931, 0.8539, 0.4911, 0.8539, 0.4888, 0.8776, 0.4927, 0.8776, 0.4934, 0.8539, 0.4934, 0.8539, 0.4911, 0.8776, 0.4931, 0.1915, 0.472, 0.1848, 0.472, 0.1848, 0.4716, 0.1915, 0.4716, 0.1915, 0.4733, 0.1848, 0.4733, 0.1848, 0.472, 0.1915, 0.472, 0.1915, 0.4753, 0.1848, 0.4753, 0.1848, 0.4733, 0.1915, 0.4733, 0.8776, 0.4921, 0.8539, 0.4848, 0.8539, 0.4833, 0.8776, 0.4919, 0.1915, 0.4813, 0.1848, 0.4813, 0.1848, 0.478, 0.1915, 0.478, 0.1915, 0.4851, 0.1848, 0.4851, 0.1848, 0.4813, 0.1915, 0.4813, 0.1915, 0.4892, 0.1848, 0.4892, 0.1848, 0.4851, 0.1915, 0.4851, 0.1915, 0.4934, 0.1848, 0.4934, 0.1848, 0.4892, 0.1915, 0.4892, 0.4555, 0.4934, 0.4468, 0.4934, 0.4468, 0.4892, 0.4555, 0.4892, 0.4555, 0.4892, 0.4468, 0.4892, 0.4468, 0.4851, 0.4555, 0.4851, 0.4555, 0.4851, 0.4468, 0.4851, 0.4468, 0.4813, 0.4555, 0.4813, 0.4555, 0.4813, 0.4468, 0.4813, 0.4468, 0.478, 0.4555, 0.478, 0.5493, 0.478, 0.5493, 0.4753, 0.687, 0.4753, 0.687, 0.478, 0.4555, 0.4753, 0.4468, 0.4753, 0.4468, 0.4733, 0.4555, 0.4733, 0.4555, 0.4733, 0.4468, 0.4733, 0.4468, 0.472, 0.4555, 0.472, 0.4555, 0.472, 0.4468, 0.472, 0.4468, 0.4716, 0.4555, 0.4716, 0.4468, 0.4934, 0.3802, 0.4934, 0.3802, 0.4892, 0.4468, 0.4892, 0.4468, 0.4892, 0.3802, 0.4892, 0.3802, 0.4851, 0.4468, 0.4851, 0.4468, 0.4851, 0.3802, 0.4851, 0.3802, 0.4813, 0.4468, 0.4813, 0.4468, 0.4753, 0.3802, 0.4753, 0.3802, 0.4733, 0.4468, 0.4733, 0.4468, 0.4733, 0.3802, 0.4733, 0.3802, 0.472, 0.4468, 0.472, 0.4468, 0.472, 0.3802, 0.472, 0.3802, 0.4716, 0.4468, 0.4716, 0.1291, 0.4851, 0.1291, 0.4892, 0.1175, 0.4892, 0.1175, 0.4851, 0.1291, 0.472, 0.1291, 0.4733, 0.1175, 0.4733, 0.1175, 0.472, 0.1291, 0.4813, 0.1291, 0.4851, 0.1175, 0.4851, 0.1175, 0.4813, 0.8042, 0.478, 0.687, 0.478, 0.687, 0.4753, 0.8042, 0.4753, 0.1291, 0.4813, 0.1291, 0.478, 0.131, 0.4781, 0.131, 0.4787, 0.1291, 0.4716, 0.1291, 0.472, 0.1175, 0.472, 0.1175, 0.4716, 0.4555, 0.478, 0.4468, 0.478, 0.4468, 0.4753, 0.4555, 0.4753, 0.687, 0.472, 0.5493, 0.472, 0.5493, 0.4716, 0.687, 0.4716, 0.687, 0.4733, 0.5493, 0.4733, 0.5493, 0.472, 0.687, 0.472, 0.687, 0.4753, 0.5493, 0.4753, 0.5493, 0.4733, 0.687, 0.4733, 0.687, 0.4813, 0.5493, 0.4813, 0.5493, 0.478, 0.687, 0.478, 0.687, 0.4851, 0.5493, 0.4851, 0.5493, 0.4813, 0.687, 0.4813, 0.687, 0.4892, 0.5493, 0.4892, 0.5493, 0.4851, 0.687, 0.4851, 0.687, 0.4934, 0.5493, 0.4934, 0.5493, 0.4892, 0.687, 0.4892, 0.8042, 0.4934, 0.687, 0.4934, 0.687, 0.4892, 0.8042, 0.4892, 0.8042, 0.4892, 0.687, 0.4892, 0.687, 0.4851, 0.8042, 0.4851, 0.8042, 0.4851, 0.687, 0.4851, 0.687, 0.4813, 0.8042, 0.4813, 0.8042, 0.4813, 0.687, 0.4813, 0.687, 0.478, 0.8042, 0.478, 0.1915, 0.478, 0.1848, 0.478, 0.1848, 0.4753, 0.1915, 0.4753, 0.8042, 0.4753, 0.687, 0.4753, 0.687, 0.4733, 0.8042, 0.4733, 0.8042, 0.4733, 0.687, 0.4733, 0.687, 0.472, 0.8042, 0.472, 0.8042, 0.472, 0.687, 0.472, 0.687, 0.4716, 0.8042, 0.4716, 0.3802, 0.478, 0.3802, 0.4753, 0.3824, 0.4777, 0.3824, 0.4781, 0.1848, 0.4716, 0.1848, 0.472, 0.1291, 0.472, 0.1291, 0.4716, 0.1848, 0.4813, 0.1848, 0.4851, 0.1291, 0.4851, 0.1291, 0.4813, 0.1848, 0.472, 0.1848, 0.4733, 0.1291, 0.4733, 0.1291, 0.472, 0.1848, 0.4851, 0.1848, 0.4892, 0.1291, 0.4892, 0.1291, 0.4851, 0.1848, 0.4733, 0.1848, 0.4753, 0.1291, 0.4753, 0.1291, 0.4733, 0.4468, 0.4813, 0.3802, 0.4813, 0.3824, 0.4787, 0.4446, 0.4787, 0.1291, 0.478, 0.1291, 0.4753, 0.131, 0.4777, 0.131, 0.4781, 0.1848, 0.4892, 0.1848, 0.4934, 0.1291, 0.4934, 0.1291, 0.4892, 0.3824, 0.4787, 0.3824, 0.4781, 0.3824, 0.4454, 0.3824, 0.4459, 0.4446, 0.4777, 0.4446, 0.4781, 0.4098, 0.4588, 0.4098, 0.4584, 0.1829, 0.4781, 0.1829, 0.4787, 0.1265, 0.4458, 0.1265, 0.4452, 0.4446, 0.4781, 0.4446, 0.4787, 0.4098, 0.4593, 0.4098, 0.4588, 0.1848, 0.478, 0.1848, 0.4813, 0.1829, 0.4787, 0.1829, 0.4781, 0.3802, 0.4753, 0.4468, 0.4753, 0.4446, 0.4777, 0.3824, 0.4777, 0.3802, 0.4813, 0.3802, 0.478, 0.3824, 0.4781, 0.3824, 0.4787, 0.1291, 0.4753, 0.1848, 0.4753, 0.1829, 0.4777, 0.131, 0.4777, 0.1848, 0.4753, 0.1848, 0.478, 0.1829, 0.4781, 0.1829, 0.4777, 0.4468, 0.478, 0.4468, 0.4813, 0.4446, 0.4787, 0.4446, 0.4781, 0.1848, 0.4813, 0.1291, 0.4813, 0.131, 0.4787, 0.1829, 0.4787, 0.4468, 0.4753, 0.4468, 0.478, 0.4446, 0.4781, 0.4446, 0.4777, 0.3824, 0.4459, 0.3824, 0.4454, 0.4098, 0.4588, 0.4098, 0.4593, 0.3824, 0.4454, 0.3824, 0.445, 0.4098, 0.4584, 0.4098, 0.4588, 0.1265, 0.4448, 0.1265, 0.4452, 0.1113, 0.4559, 0.1113, 0.4554, 0.1265, 0.4452, 0.1265, 0.4458, 0.1113, 0.4564, 0.1113, 0.4559, 0.131, 0.4781, 0.131, 0.4777, 0.1113, 0.4554, 0.1113, 0.4559, 0.4446, 0.4787, 0.3824, 0.4787, 0.3824, 0.4459, 0.4098, 0.4593, 0.3824, 0.4781, 0.3824, 0.4777, 0.3824, 0.445, 0.3824, 0.4454, 0.131, 0.4787, 0.131, 0.4781, 0.1113, 0.4559, 0.1113, 0.4564, 0.3824, 0.4777, 0.4446, 0.4777, 0.4098, 0.4584, 0.3824, 0.445, 0.1829, 0.4787, 0.131, 0.4787, 0.1113, 0.4564, 0.1265, 0.4458, 0.131, 0.4777, 0.1829, 0.4777, 0.1265, 0.4448, 0.1113, 0.4554, 0.1829, 0.4777, 0.1829, 0.4781, 0.1265, 0.4452, 0.1265, 0.4448, 0.8785, 0.5893, 0.8785, 0.5862, 0.8509, 0.5862, 0.8509, 0.5893, 0.8785, 0.5977, 0.8785, 0.5997, 0.8785, 0.6043, 0.8785, 0.6016, 0.8785, 0.5862, 0.8785, 0.5893, 0.8785, 0.5904, 0.8785, 0.5862, 0.8785, 0.5893, 0.8785, 0.5924, 0.8785, 0.5945, 0.8785, 0.5904, 0.8785, 0.5924, 0.8785, 0.5952, 0.8785, 0.5983, 0.8785, 0.5945, 0.8785, 0.5997, 0.8785, 0.6012, 0.8785, 0.6063, 0.8785, 0.6043, 0.8785, 0.6012, 0.8785, 0.6021, 0.8785, 0.6076, 0.8785, 0.6063, 0.8785, 0.6021, 0.8785, 0.6024, 0.8785, 0.608, 0.8785, 0.6076, 0.8785, 0.5952, 0.8785, 0.5977, 0.8785, 0.6016, 0.8785, 0.5983, 0.8785, 0.5726, 0.8785, 0.5746, 0.8785, 0.5707, 0.8785, 0.568, 0.8785, 0.583, 0.8785, 0.5862, 0.8785, 0.5862, 0.8785, 0.5819, 0.8785, 0.5799, 0.8785, 0.583, 0.8785, 0.5819, 0.8785, 0.5778, 0.8785, 0.5771, 0.8785, 0.5799, 0.8785, 0.5778, 0.8785, 0.574, 0.8785, 0.5711, 0.8785, 0.5726, 0.8785, 0.568, 0.8785, 0.566, 0.8785, 0.5702, 0.8785, 0.5711, 0.8785, 0.566, 0.8785, 0.5648, 0.8785, 0.5699, 0.8785, 0.5702, 0.8785, 0.5648, 0.8785, 0.5643, 0.8785, 0.5746, 0.8785, 0.5771, 0.8785, 0.574, 0.8785, 0.5707, 0.1175, 0.507, 0.1175, 0.505, 0.1175, 0.5089, 0.1175, 0.5116, 0.1175, 0.4966, 0.1175, 0.4934, 0.1175, 0.4934, 0.1175, 0.4977, 0.1175, 0.4997, 0.1175, 0.4966, 0.1175, 0.4977, 0.1175, 0.5018, 0.1175, 0.5025, 0.1175, 0.4997, 0.1175, 0.5018, 0.1175, 0.5056, 0.1175, 0.5085, 0.1175, 0.507, 0.1175, 0.5116, 0.1175, 0.5136, 0.1175, 0.5094, 0.1175, 0.5085, 0.1175, 0.5136, 0.1175, 0.5148, 0.1175, 0.5097, 0.1175, 0.5094, 0.1175, 0.5148, 0.1175, 0.5153, 0.1175, 0.505, 0.1175, 0.5025, 0.1175, 0.5056, 0.1175, 0.5089, 0.1175, 0.4819, 0.1175, 0.4799, 0.1175, 0.4753, 0.1175, 0.478, 0.1175, 0.4934, 0.1175, 0.4903, 0.1175, 0.4892, 0.1175, 0.4934, 0.1175, 0.4903, 0.1175, 0.4872, 0.1175, 0.4851, 0.1175, 0.4892, 0.1175, 0.4872, 0.1175, 0.4844, 0.1175, 0.4813, 0.1175, 0.4851, 0.1175, 0.4799, 0.1175, 0.4784, 0.1175, 0.4733, 0.1175, 0.4753, 0.1175, 0.4784, 0.1175, 0.4775, 0.1175, 0.472, 0.1175, 0.4733, 0.1175, 0.4775, 0.1175, 0.4772, 0.1175, 0.4716, 0.1175, 0.472, 0.1175, 0.4844, 0.1175, 0.4819, 0.1175, 0.478, 0.1175, 0.4813, 0.8509, 0.5977, 0.8509, 0.5952, 0.8509, 0.5924, 0.8509, 0.5893, 0.8509, 0.5862, 0.8509, 0.583, 0.8509, 0.5799, 0.8509, 0.5771, 0.8509, 0.5746, 0.8509, 0.5726, 0.8509, 0.5711, 0.8509, 0.5702, 0.8509, 0.5699, 0.8509, 0.5702, 0.8509, 0.5711, 0.8509, 0.5726, 0.8509, 0.5746, 0.8509, 0.5771, 0.8509, 0.5799, 0.8509, 0.583, 0.8509, 0.5862, 0.8509, 0.5893, 0.8509, 0.5924, 0.8509, 0.5952, 0.8509, 0.5977, 0.8509, 0.5997, 0.8509, 0.6012, 0.8509, 0.6021, 0.8509, 0.6024, 0.8509, 0.6021, 0.8509, 0.6012, 0.8509, 0.5997, 0.1175, 0.4784, 0.1175, 0.4799, 0.1451, 0.4799, 0.1451, 0.4784, 0.8785, 0.5771, 0.8785, 0.5746, 0.8509, 0.5746, 0.8509, 0.5771, 0.8785, 0.5924, 0.8785, 0.5893, 0.8509, 0.5893, 0.8509, 0.5924, 0.1175, 0.4775, 0.1175, 0.4784, 0.1451, 0.4784, 0.1451, 0.4775, 0.1175, 0.505, 0.1175, 0.507, 0.1451, 0.507, 0.1451, 0.505, 0.8785, 0.5952, 0.8785, 0.5924, 0.8509, 0.5924, 0.8509, 0.5952, 0.1175, 0.4772, 0.1175, 0.4775, 0.1451, 0.4775, 0.1451, 0.4772, 0.1175, 0.4934, 0.1175, 0.4966, 0.1451, 0.4966, 0.1451, 0.4934, 0.8785, 0.6012, 0.8785, 0.5997, 0.8509, 0.5997, 0.8509, 0.6012, 0.1175, 0.4819, 0.1175, 0.4844, 0.1451, 0.4844, 0.1451, 0.4819, 0.1175, 0.4966, 0.1175, 0.4997, 0.1451, 0.4997, 0.1451, 0.4966, 0.8785, 0.6021, 0.8785, 0.6012, 0.8509, 0.6012, 0.8509, 0.6021, 0.1175, 0.4997, 0.1175, 0.5025, 0.1451, 0.5025, 0.1451, 0.4997, 0.8785, 0.6024, 0.8785, 0.6021, 0.8509, 0.6021, 0.8509, 0.6024, 0.1175, 0.507, 0.1175, 0.5085, 0.1451, 0.5085, 0.1451, 0.507, 0.8785, 0.5977, 0.8785, 0.5952, 0.8509, 0.5952, 0.8509, 0.5977, 0.1175, 0.5085, 0.1175, 0.5094, 0.1451, 0.5094, 0.1451, 0.5085, 0.8785, 0.5746, 0.8785, 0.5726, 0.8509, 0.5726, 0.8509, 0.5746, 0.1175, 0.5094, 0.1175, 0.5097, 0.1451, 0.5097, 0.1451, 0.5094, 0.8785, 0.5862, 0.8785, 0.583, 0.8509, 0.583, 0.8509, 0.5862, 0.1175, 0.5025, 0.1175, 0.505, 0.1451, 0.505, 0.1451, 0.5025, 0.8785, 0.583, 0.8785, 0.5799, 0.8509, 0.5799, 0.8509, 0.583, 0.1175, 0.4799, 0.1175, 0.4819, 0.1451, 0.4819, 0.1451, 0.4799, 0.8785, 0.5799, 0.8785, 0.5771, 0.8509, 0.5771, 0.8509, 0.5799, 0.1175, 0.4903, 0.1175, 0.4934, 0.1451, 0.4934, 0.1451, 0.4903, 0.8785, 0.5726, 0.8785, 0.5711, 0.8509, 0.5711, 0.8509, 0.5726, 0.1175, 0.4872, 0.1175, 0.4903, 0.1451, 0.4903, 0.1451, 0.4872, 0.8785, 0.5711, 0.8785, 0.5702, 0.8509, 0.5702, 0.8509, 0.5711, 0.8785, 0.5997, 0.8785, 0.5977, 0.8509, 0.5977, 0.8509, 0.5997, 0.1175, 0.4844, 0.1175, 0.4872, 0.1451, 0.4872, 0.1451, 0.4844, 0.8785, 0.5702, 0.8785, 0.5699, 0.8509, 0.5699, 0.8509, 0.5702, 0.1185, 0.5862, 0.1185, 0.5865, 0.1185, 0.5869, 0.1185, 0.5872, 0.1185, 0.5875, 0.1185, 0.5877, 0.1185, 0.5879, 0.1185, 0.588, 0.1185, 0.588, 0.1185, 0.588, 0.1185, 0.5879, 0.1185, 0.5877, 0.1185, 0.5875, 0.1185, 0.5872, 0.1185, 0.5869, 0.1185, 0.5865, 0.1185, 0.5862, 0.1185, 0.5858, 0.1185, 0.5854, 0.1185, 0.5851, 0.1185, 0.5848, 0.1185, 0.5846, 0.1185, 0.5844, 0.1185, 0.5843, 0.1185, 0.5843, 0.1185, 0.5843, 0.1185, 0.5844, 0.1185, 0.5846, 0.1185, 0.5848, 0.1185, 0.5851, 0.1185, 0.5854, 0.1185, 0.5858, 0.5493, 0.478, 0.4555, 0.478, 0.4555, 0.4753, 0.5493, 0.4753, 0.5493, 0.472, 0.4555, 0.472, 0.4555, 0.4716, 0.5493, 0.4716, 0.5493, 0.4733, 0.4555, 0.4733, 0.4555, 0.472, 0.5493, 0.472, 0.5493, 0.4753, 0.4555, 0.4753, 0.4555, 0.4733, 0.5493, 0.4733, 0.5493, 0.4813, 0.4555, 0.4813, 0.4555, 0.478, 0.5493, 0.478, 0.5493, 0.4851, 0.4555, 0.4851, 0.4555, 0.4813, 0.5493, 0.4813, 0.5493, 0.4892, 0.4555, 0.4892, 0.4555, 0.4851, 0.5493, 0.4851, 0.5493, 0.4934, 0.4555, 0.4934, 0.4555, 0.4892, 0.5493, 0.4892, 0.5493, 0.5089, 0.5493, 0.5116, 0.4555, 0.5116, 0.4555, 0.5089, 0.5493, 0.5148, 0.5493, 0.5153, 0.4555, 0.5153, 0.4555, 0.5148, 0.5493, 0.5136, 0.5493, 0.5148, 0.4555, 0.5148, 0.4555, 0.5136, 0.5493, 0.5116, 0.5493, 0.5136, 0.4555, 0.5136, 0.4555, 0.5116, 0.5493, 0.5056, 0.5493, 0.5089, 0.4555, 0.5089, 0.4555, 0.5056, 0.5493, 0.5018, 0.5493, 0.5056, 0.4555, 0.5056, 0.4555, 0.5018, 0.5493, 0.4977, 0.5493, 0.5018, 0.4555, 0.5018, 0.4555, 0.4977, 0.5493, 0.4934, 0.5493, 0.4977, 0.4555, 0.4977, 0.4555, 0.4934, 0.4468, 0.5707, 0.4468, 0.568, 0.5406, 0.568, 0.5406, 0.5707, 0.4468, 0.5648, 0.4468, 0.5643, 0.5406, 0.5643, 0.5406, 0.5648, 0.4468, 0.566, 0.4468, 0.5648, 0.5406, 0.5648, 0.5406, 0.566, 0.4468, 0.568, 0.4468, 0.566, 0.5406, 0.566, 0.5406, 0.568, 0.4468, 0.574, 0.4468, 0.5707, 0.5406, 0.5707, 0.5406, 0.574, 0.4468, 0.5778, 0.4468, 0.574, 0.5406, 0.574, 0.5406, 0.5778, 0.4468, 0.5819, 0.4468, 0.5778, 0.5406, 0.5778, 0.5406, 0.5819, 0.4468, 0.5862, 0.4468, 0.5819, 0.5406, 0.5819, 0.5406, 0.5862, 0.4468, 0.6016, 0.5406, 0.6016, 0.5406, 0.6043, 0.4468, 0.6043, 0.4468, 0.6076, 0.5406, 0.6076, 0.5406, 0.608, 0.4468, 0.608, 0.4468, 0.6063, 0.5406, 0.6063, 0.5406, 0.6076, 0.4468, 0.6076, 0.4468, 0.6043, 0.5406, 0.6043, 0.5406, 0.6063, 0.4468, 0.6063, 0.4468, 0.5983, 0.5406, 0.5983, 0.5406, 0.6016, 0.4468, 0.6016, 0.4468, 0.5945, 0.5406, 0.5945, 0.5406, 0.5983, 0.4468, 0.5983, 0.4468, 0.5904, 0.5406, 0.5904, 0.5406, 0.5945, 0.4468, 0.5945, 0.4468, 0.5862, 0.5406, 0.5862, 0.5406, 0.5904, 0.4468, 0.5904, 0.3802, 0.478, 0.1915, 0.478, 0.1915, 0.4753, 0.3802, 0.4753, 0.3802, 0.4934, 0.1915, 0.4934, 0.1915, 0.4892, 0.3802, 0.4892, 0.3802, 0.4892, 0.1915, 0.4892, 0.1915, 0.4851, 0.3802, 0.4851, 0.3802, 0.4851, 0.1915, 0.4851, 0.1915, 0.4813, 0.3802, 0.4813, 0.3802, 0.4813, 0.1915, 0.4813, 0.1915, 0.478, 0.3802, 0.478, 0.3802, 0.4753, 0.1915, 0.4753, 0.1915, 0.4733, 0.3802, 0.4733, 0.3802, 0.4733, 0.1915, 0.4733, 0.1915, 0.472, 0.3802, 0.472, 0.3802, 0.472, 0.1915, 0.472, 0.1915, 0.4716, 0.3802, 0.4716, 0.3802, 0.5089, 0.3802, 0.5116, 0.1915, 0.5116, 0.1915, 0.5089, 0.3802, 0.4934, 0.3802, 0.4977, 0.1915, 0.4977, 0.1915, 0.4934, 0.3802, 0.4977, 0.3802, 0.5018, 0.1915, 0.5018, 0.1915, 0.4977, 0.3802, 0.5018, 0.3802, 0.5056, 0.1915, 0.5056, 0.1915, 0.5018, 0.3802, 0.5056, 0.3802, 0.5089, 0.1915, 0.5089, 0.1915, 0.5056, 0.3802, 0.5116, 0.3802, 0.5136, 0.1915, 0.5136, 0.1915, 0.5116, 0.3802, 0.5136, 0.3802, 0.5148, 0.1915, 0.5148, 0.1915, 0.5136, 0.3802, 0.5148, 0.3802, 0.5153, 0.1915, 0.5153, 0.1915, 0.5148, 0.6159, 0.5707, 0.6159, 0.568, 0.8046, 0.568, 0.8046, 0.5707, 0.6159, 0.5862, 0.6159, 0.5819, 0.8046, 0.5819, 0.8046, 0.5862, 0.6159, 0.5819, 0.6159, 0.5778, 0.8046, 0.5778, 0.8046, 0.5819, 0.6159, 0.5778, 0.6159, 0.574, 0.8046, 0.574, 0.8046, 0.5778, 0.6159, 0.574, 0.6159, 0.5707, 0.8046, 0.5707, 0.8046, 0.574, 0.6159, 0.568, 0.6159, 0.566, 0.8046, 0.566, 0.8046, 0.568, 0.6159, 0.566, 0.6159, 0.5648, 0.8046, 0.5648, 0.8046, 0.566, 0.6159, 0.5648, 0.6159, 0.5643, 0.8046, 0.5643, 0.8046, 0.5648, 0.6159, 0.6016, 0.8046, 0.6016, 0.8046, 0.6043, 0.6159, 0.6043, 0.6159, 0.5862, 0.8046, 0.5862, 0.8046, 0.5904, 0.6159, 0.5904, 0.6159, 0.5904, 0.8046, 0.5904, 0.8046, 0.5945, 0.6159, 0.5945, 0.6159, 0.5945, 0.8046, 0.5945, 0.8046, 0.5983, 0.6159, 0.5983, 0.6159, 0.5983, 0.8046, 0.5983, 0.8046, 0.6016, 0.6159, 0.6016, 0.6159, 0.6043, 0.8046, 0.6043, 0.8046, 0.6063, 0.6159, 0.6063, 0.6159, 0.6063, 0.8046, 0.6063, 0.8046, 0.6076, 0.6159, 0.6076, 0.6159, 0.6076, 0.8046, 0.6076, 0.8046, 0.608, 0.6159, 0.608, 0.8046, 0.6095, 0.8113, 0.6095, 0.8113, 0.6095, 0.8046, 0.6095, 0.8046, 0.6095, 0.8113, 0.6095, 0.8113, 0.6095, 0.8046, 0.6095, 0.5406, 0.6095, 0.5492, 0.6095, 0.5492, 0.6095, 0.5406, 0.6095, 0.5406, 0.6095, 0.5492, 0.6095, 0.5492, 0.6095, 0.5406, 0.6095, 0.1915, 0.5168, 0.1915, 0.5168, 0.1848, 0.5168, 0.1848, 0.5168, 0.1915, 0.5168, 0.1915, 0.5168, 0.1848, 0.5168, 0.1848, 0.5168, 0.4555, 0.5168, 0.4555, 0.5168, 0.4468, 0.5168, 0.4468, 0.5168, 0.4555, 0.5168, 0.4555, 0.5168, 0.4468, 0.5168, 0.4468, 0.5168, 0.8046, 0.6076, 0.8113, 0.6076, 0.8113, 0.6095, 0.8046, 0.6095, 0.8046, 0.6063, 0.8046, 0.6043, 0.8046, 0.6095, 0.8046, 0.6095, 0.5406, 0.6043, 0.5492, 0.6043, 0.5492, 0.6095, 0.5406, 0.6095, 0.5406, 0.6063, 0.5406, 0.6043, 0.5406, 0.6095, 0.5406, 0.6095, 0.8113, 0.6043, 0.8113, 0.6063, 0.8113, 0.6095, 0.8113, 0.6095, 0.1848, 0.5116, 0.1915, 0.5116, 0.1915, 0.5168, 0.1848, 0.5168, 0.5492, 0.6063, 0.5406, 0.6063, 0.5406, 0.6095, 0.5492, 0.6095, 0.4468, 0.5153, 0.4468, 0.5148, 0.4468, 0.5168, 0.4468, 0.5168, 0.8046, 0.608, 0.8046, 0.6076, 0.8046, 0.6095, 0.8046, 0.6095, 0.1915, 0.5136, 0.1848, 0.5136, 0.1848, 0.5168, 0.1915, 0.5168, 0.5406, 0.6076, 0.5492, 0.6076, 0.5492, 0.6095, 0.5406, 0.6095, 0.1848, 0.5148, 0.1915, 0.5148, 0.1915, 0.5168, 0.1848, 0.5168, 0.4468, 0.5116, 0.4555, 0.5116, 0.4555, 0.5168, 0.4468, 0.5168, 0.5492, 0.6043, 0.5492, 0.6063, 0.5492, 0.6095, 0.5492, 0.6095, 0.4555, 0.5136, 0.4468, 0.5136, 0.4468, 0.5168, 0.4555, 0.5168, 0.4468, 0.5148, 0.4555, 0.5148, 0.4555, 0.5168, 0.4468, 0.5168, 0.5492, 0.6076, 0.5492, 0.608, 0.5492, 0.6095, 0.5492, 0.6095, 0.1848, 0.5153, 0.1848, 0.5148, 0.1848, 0.5168, 0.1848, 0.5168, 0.4555, 0.5148, 0.4555, 0.5153, 0.4555, 0.5168, 0.4555, 0.5168, 0.1848, 0.5136, 0.1848, 0.5116, 0.1848, 0.5168, 0.1848, 0.5168])
me_cylinder_003.materials.append(mat_body)
me_cylinder_003.materials.append(mat_exhaust)
me_cylinder_003.use_remesh_fix_poles = True
me_cylinder_003.use_remesh_preserve_attributes = False
me_cylinder_003.update()

# ---- objects
ob_pl12 = bpy.data.objects.new('PL12', me_cylinder_003)

# ---- transforms, parenting, visibility, modifiers, constraints
ob_pl12.location = (0.0, 0.0, 0.0)
_m = ob_pl12.modifiers.new('Auto Smooth', 'NODES')
_m.node_group = ng_auto_smooth
_gi = [s.identifier for s in ng_auto_smooth.interface.items_tree if s.item_type == 'SOCKET' and s.in_out == 'INPUT']
_m[_gi[1]] = 0.5236  # Angle

# ---- collection membership
col_collection.objects.link(ob_pl12)

# ---- scene / render settings (as saved in the file)
scene.frame_start = 1; scene.frame_end = 250; scene.frame_set(1)
scene.render.engine = 'BLENDER_EEVEE_NEXT'
bpy.context.view_layer.update()

# ---- added for rendering (the .blend has no active camera and no usable light): camera, sun
cam_auto = bpy.data.cameras.new('AutoCamera')
cam_auto.lens = 50.0
cam_auto.sensor_width = 36.0
cam_auto.clip_end = 1000.0
ob_auto_camera = bpy.data.objects.new('AutoCamera', cam_auto)
scene.collection.objects.link(ob_auto_camera)
ob_auto_camera.location = (3.64666, -4.39079, 2.91733)
ob_auto_camera.rotation_euler = (1.09748, -7.21219e-08, 0.694738)
scene.camera = ob_auto_camera
light_auto_sun = bpy.data.lights.new('AutoSun', 'SUN')
light_auto_sun.energy = 3.0
light_auto_sun.angle = 0.0523599
ob_auto_sun = bpy.data.objects.new('AutoSun', light_auto_sun)
scene.collection.objects.link(ob_auto_sun)
ob_auto_sun.rotation_euler = (0.872665, 0.174533, 0.523599)
bpy.context.view_layer.update()
